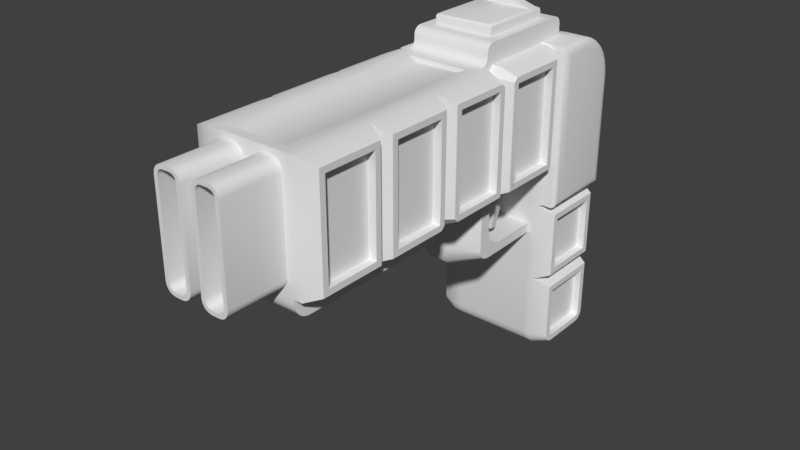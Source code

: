 # Source: DoubleBarrelAutoLaser.blend  (saved by Blender 2.77.0; exported with 4.5.12 LTS)
import bpy
from mathutils import Matrix  # noqa: F401  (used for matrix-valued properties, if any)

bpy.ops.wm.read_factory_settings(use_empty=True)
scene = bpy.context.scene
scene.name = 'Scene'

# ---- collections
col_collection_1 = bpy.data.collections.new('Collection 1'); scene.collection.children.link(col_collection_1)

# ---- world
world_world = bpy.data.worlds.new('World'); scene.world = world_world
world_world.color = (0.05088, 0.05088, 0.05088)
world_world.use_sun_shadow = False
world_world.sun_shadow_jitter_overblur = 0.0
world_world.cycles.sampling_method = 'MANUAL'

# ---- meshes
me_cube_002 = bpy.data.meshes.new('Cube.002')
me_cube_002.from_pydata([(0.6, -1.0, -3.0), (0.6, -1.0, 1.0), (0.6, 1.0, -3.0), (0.6, 1.0, -0.2), (0.6, -0.2, 1.0), (0.6, 0.9769, 0.03411), (0.6, 0.9087, 0.2592), (0.6, 0.7978, 0.4667), (0.6, 0.6485, 0.6485), (0.6, 0.4667, 0.7978), (0.6, 0.2592, 0.9087), (0.6, 0.03411, 0.9769), (-1.0, -0.75, -2.75), (-0.75, -1.0, -3.0), (-0.9665, -0.875, -2.875), (-0.875, -0.9665, -2.967), (-1.0, -0.75, 0.75), (-0.75, -1.0, 1.0), (-0.9665, -0.875, 0.875), (-0.875, -0.9665, 0.9665), (-1.0, 0.75, -2.75), (-0.75, 1.0, -3.0), (-0.9665, 0.875, -2.875), (-0.875, 0.9665, -2.967), (-1.0, -0.2123, 0.75), (-0.75, -0.2, 1.0), (-0.9665, -0.2061, 0.875), (-0.875, -0.2016, 0.9665), (-1.0, 0.75, -0.2123), (-0.75, 1.0, -0.2), (-0.9665, 0.875, -0.2061), (-0.875, 0.9665, -0.2016), (-1.0, -0.0149, 0.7306), (-0.75, 0.03411, 0.9769), (-0.9665, 0.009604, 0.8538), (-0.875, 0.02754, 0.9439), (-1.0, 0.1631, 0.6766), (-0.75, 0.2592, 0.9087), (-0.9665, 0.2112, 0.7926), (-0.875, 0.2463, 0.8776), (-1.0, 0.3271, 0.5889), (-0.75, 0.4667, 0.7978), (-0.9665, 0.3969, 0.6933), (-0.875, 0.448, 0.7698), (-1.0, 0.4709, 0.4709), (-0.75, 0.6485, 0.6485), (-0.9665, 0.5597, 0.5597), (-0.875, 0.6247, 0.6247), (-1.0, 0.5889, 0.3271), (-0.75, 0.7978, 0.4667), (-0.9665, 0.6933, 0.3969), (-0.875, 0.7698, 0.448), (-1.0, 0.6766, 0.1631), (-0.75, 0.9087, 0.2592), (-0.9665, 0.7926, 0.2112), (-0.875, 0.8776, 0.2463), (-1.0, 0.7306, -0.0149), (-0.75, 0.9769, 0.03411), (-0.9665, 0.8538, 0.009604), (-0.875, 0.9439, 0.02754), (0.6, -1.0, 1.0), (0.6, -1.0, 1.0), (0.6, -1.0, -3.0), (0.6, -1.0, -3.0), (0.6, 1.0, -3.0), (0.6, 1.0, -3.0), (0.6, -0.2, 1.0), (0.6, 0.03411, 0.9769), (0.6, 0.2592, 0.9087), (0.6, 0.4667, 0.7978), (0.6, 0.6485, 0.6485), (0.6, 0.7978, 0.4667), (0.6, 0.9087, 0.2592), (0.6, 0.9769, 0.03411), (0.6, 1.0, -0.2), (-0.875, -0.9665, -2.967), (-0.75, -1.0, -3.0), (-0.75, -1.0, 1.0), (-0.875, -0.9665, 0.9665), (-0.875, 0.9665, -2.967), (-0.75, 1.0, -3.0)], [], [(25, 66, 67, 33), (74, 73, 72, 71, 70, 69, 68, 11, 4, 60, 62, 64), (61, 66, 25, 17), (1, 77, 76, 63), (13, 80, 65, 0), (57, 5, 3, 29), (37, 10, 9, 41), (41, 9, 8, 45), (45, 8, 7, 49), (49, 7, 6, 53), (53, 6, 5, 57), (33, 67, 10, 37), (29, 3, 2, 21), (76, 77, 78, 75), (75, 78, 18, 14), (14, 18, 16, 12), (80, 13, 15, 79), (79, 15, 14, 22), (22, 14, 12, 20), (32, 24, 26, 34), (34, 26, 27, 35), (35, 27, 25, 33), (36, 32, 34, 38), (38, 34, 35, 39), (39, 35, 33, 37), (40, 36, 38, 42), (42, 38, 39, 43), (43, 39, 37, 41), (44, 40, 42, 46), (46, 42, 43, 47), (47, 43, 41, 45), (48, 44, 46, 50), (50, 46, 47, 51), (51, 47, 45, 49), (52, 48, 50, 54), (54, 50, 51, 55), (55, 51, 49, 53), (56, 52, 54, 58), (58, 54, 55, 59), (59, 55, 53, 57), (28, 56, 58, 30), (30, 58, 59, 31), (31, 59, 57, 29), (24, 16, 18, 26), (26, 18, 19, 27), (27, 19, 17, 25), (29, 21, 23, 31), (31, 23, 22, 30), (30, 22, 20, 28), (16, 24, 32, 36, 40, 44, 48, 52, 56, 28, 20, 12)])
me_cube_002.polygons.foreach_set('use_smooth', [True] * 50)
me_cube_002.use_remesh_preserve_volume = False
me_cube_002.use_remesh_preserve_attributes = False
me_cube_002.use_mirror_vertex_groups = False
me_cube_002.update()
me_cube = bpy.data.meshes.new('Cube')
me_cube.from_pydata([(-1.0, -1.0, -3.0), (-1.0, -1.0, 1.0), (-1.0, 1.0, -3.0), (-1.0, -0.2, 1.0), (-1.0, 1.0, -0.2), (-1.0, 0.03411, 0.9769), (-1.0, 0.2592, 0.9087), (-1.0, 0.4667, 0.7978), (-1.0, 0.6485, 0.6485), (-1.0, 0.7978, 0.4667), (-1.0, 0.9087, 0.2592), (-1.0, 0.9769, 0.03411), (0.35, -1.0, -3.0), (0.6, -0.75, -2.75), (0.475, -0.9665, -2.967), (0.5665, -0.875, -2.875), (0.6, -0.75, 0.75), (0.35, -1.0, 1.0), (0.5665, -0.875, 0.875), (0.475, -0.9665, 0.9665), (0.6, 0.75, -2.75), (0.35, 1.0, -3.0), (0.5665, 0.875, -2.875), (0.475, 0.9665, -2.967), (0.6, 0.75, -0.2123), (0.35, 1.0, -0.2), (0.5665, 0.875, -0.2061), (0.475, 0.9665, -0.2016), (0.6, -0.2123, 0.75), (0.35, -0.2, 1.0), (0.5665, -0.2061, 0.875), (0.475, -0.2016, 0.9665), (0.6, 0.7306, -0.0149), (0.35, 0.9769, 0.03411), (0.5665, 0.8538, 0.009604), (0.475, 0.9439, 0.02754), (0.6, 0.6766, 0.1631), (0.35, 0.9087, 0.2592), (0.5665, 0.7926, 0.2112), (0.475, 0.8776, 0.2463), (0.6, 0.5889, 0.3271), (0.35, 0.7978, 0.4667), (0.5665, 0.6933, 0.3969), (0.475, 0.7698, 0.448), (0.6, 0.4709, 0.4709), (0.35, 0.6485, 0.6485), (0.5665, 0.5597, 0.5597), (0.475, 0.6247, 0.6247), (0.6, 0.3271, 0.5889), (0.35, 0.4667, 0.7978), (0.5665, 0.3969, 0.6933), (0.475, 0.448, 0.7698), (0.6, 0.1631, 0.6766), (0.35, 0.2592, 0.9087), (0.5665, 0.2112, 0.7926), (0.475, 0.2463, 0.8776), (0.6, -0.0149, 0.7306), (0.35, 0.03411, 0.9769), (0.5665, 0.009604, 0.8538), (0.475, 0.02754, 0.9439), (-1.0, -1.0, -3.0), (-1.0, -1.0, -3.0), (-1.0, -1.0, 1.0), (-1.0, -1.0, 1.0), (-1.0, 1.0, -3.0), (-1.0, 1.0, -3.0), (-1.0, 0.03411, 0.9769), (-1.0, -0.2, 1.0), (-1.0, 0.2592, 0.9087), (-1.0, 0.4667, 0.7978), (-1.0, 0.6485, 0.6485), (-1.0, 0.7978, 0.4667), (-1.0, 0.9087, 0.2592), (-1.0, 0.9769, 0.03411), (-1.0, 1.0, -0.2), (0.475, -0.9665, 0.9665), (0.35, -1.0, 1.0), (0.35, -1.0, -3.0), (0.475, -0.9665, -2.967), (0.35, 1.0, -3.0), (0.475, 0.9665, -2.967)], [], [(11, 33, 25, 74), (61, 64, 79, 12), (24, 32, 36, 40, 44, 48, 52, 56, 28, 16, 13, 20), (17, 29, 3, 63), (62, 67, 66, 68, 69, 70, 71, 72, 73, 4, 65, 60), (10, 37, 33, 11), (5, 57, 53, 6), (6, 53, 49, 7), (7, 49, 45, 8), (8, 45, 41, 9), (9, 41, 37, 10), (3, 29, 57, 5), (74, 25, 21, 2), (76, 77, 78, 75), (75, 78, 15, 18), (18, 15, 13, 16), (12, 79, 80, 14), (14, 80, 22, 15), (15, 22, 20, 13), (28, 56, 58, 30), (30, 58, 59, 31), (31, 59, 57, 29), (56, 52, 54, 58), (58, 54, 55, 59), (59, 55, 53, 57), (52, 48, 50, 54), (54, 50, 51, 55), (55, 51, 49, 53), (48, 44, 46, 50), (50, 46, 47, 51), (51, 47, 45, 49), (44, 40, 42, 46), (46, 42, 43, 47), (47, 43, 41, 45), (40, 36, 38, 42), (42, 38, 39, 43), (43, 39, 37, 41), (36, 32, 34, 38), (38, 34, 35, 39), (39, 35, 33, 37), (32, 24, 26, 34), (34, 26, 27, 35), (35, 27, 25, 33), (16, 28, 30, 18), (18, 30, 31, 19), (19, 31, 29, 17), (24, 20, 22, 26), (26, 22, 23, 27), (27, 23, 21, 25), (76, 1, 0, 77)])
me_cube.polygons.foreach_set('use_smooth', [True] * 50)
me_cube.use_remesh_preserve_volume = False
me_cube.use_remesh_preserve_attributes = False
me_cube.use_mirror_vertex_groups = False
me_cube.update()
me_cube_001 = bpy.data.meshes.new('Cube.001')
me_cube_001.from_pydata([(-1.0, -1.0, 1.0), (-0.875, 1.0, 1.0), (1.0, -1.0, 1.0), (1.0, 1.0, 1.0), (-1.0, -1.0, 3.0), (-0.875, 1.0, 3.0), (1.0, 1.0, 3.0), (1.0, -1.0, 3.0), (-1.0, -1.0, 4.0), (1.0, -1.0, 4.0), (-1.0, -1.0, 7.0), (1.0, -1.0, 7.0), (-1.0, -1.0, 7.5), (1.0, -1.0, 7.5), (0.2, -3.4, 3.2), (-0.2, -3.4, 3.2), (1.0, -5.0, 7.0), (-1.0, -5.0, 7.0), (1.0, -7.0, 4.0), (-1.0, -7.0, 4.0), (1.0, -7.0, 7.0), (-0.75, -7.0, 7.0), (1.0, -7.0, 3.5), (-1.0, -7.0, 3.5), (1.0, -2.7, 4.0), (-1.0, -2.7, 4.0), (1.0, -3.0, 2.5), (-1.0, -3.0, 2.5), (-1.0, -2.7, 2.25), (1.0, -2.7, 2.25), (-0.975, -0.98, 2.5), (0.975, -0.98, 2.5), (-0.1865, -1.78, 1.85), (0.1865, -1.78, 1.85), (0.2, -3.381, 2.378), (0.2, -2.787, 1.86), (0.2, -3.305, 2.142), (0.2, -3.032, 1.914), (-0.2, -2.787, 1.86), (-1.0, -3.0, 2.5), (-0.2, -3.032, 1.914), (-0.2, -3.305, 2.142), (-1.0, -2.7, 2.9), (-0.9942, -2.3, 2.5), (-1.0, -2.7, 2.25), (-1.0, -3.0, 2.5), (-0.9992, -2.646, 2.7), (-0.9971, -2.5, 2.554), (0.9942, -2.3, 2.5), (1.0, -2.7, 2.9), (1.0, -3.0, 2.5), (1.0, -2.7, 2.25), (0.9971, -2.5, 2.554), (0.9992, -2.646, 2.7), (-1.0, -2.05, 4.0), (1.0, -2.05, 4.0), (-1.0, -2.275, 4.0), (1.0, -2.275, 4.0), (-0.75, -2.078, 2.75), (0.75, -2.078, 2.75), (0.75, -2.247, 2.75), (-0.75, -2.247, 2.75), (1.0, -3.0, 4.0), (-1.0, -3.0, 4.0), (-0.2, -3.4, 2.5), (0.2, -3.4, 2.5), (-0.975, -0.98, 2.25), (0.975, -0.98, 2.25), (-0.2001, -2.712, 1.85), (0.2001, -2.712, 1.85), (1.0, -2.96, 2.375), (1.0, -3.0, 2.5), (-0.2, -3.381, 2.378), (-1.0, -2.96, 2.375), (1.0, -2.85, 2.283), (-1.0, -2.85, 2.283), (1.0, -2.7, 2.25), (-1.0, -2.7, 2.25), (-0.75, -0.6615, 7.5), (-1.0, -0.2115, 7.3), (-1.0, -0.3349, 7.485), (-1.0, -0.27, 7.441), (-1.0, -0.2267, 7.377), (1.0, -0.2115, 7.3), (0.75, -0.6615, 7.5), (1.0, -0.2267, 7.377), (1.0, -0.27, 7.441), (1.0, -0.3349, 7.485), (-1.0, -0.2115, 7.2), (-0.875, -0.04308, 6.722), (-1.0, -0.4115, 7.0), (-1.0, -0.2036, 7.11), (-1.0, -0.1811, 7.008), (-1.0, -0.1475, 6.91), (0.875, -0.04308, 6.722), (1.0, -0.2115, 7.2), (1.0, -0.4115, 7.0), (1.0, -0.1475, 6.91), (1.0, -0.1811, 7.008), (1.0, -0.2036, 7.11), (-0.875, 0.8964, 5.171), (-0.875, 1.0, 4.8), (-1.0, 0.8211, 4.911), (-0.875, 0.936, 5.09), (-0.875, 0.9697, 4.992), (-0.875, 0.9921, 4.89), (0.875, 1.0, 4.8), (0.875, 0.8964, 5.171), (1.0, 0.8211, 4.911), (0.875, 0.9921, 4.89), (0.875, 0.9697, 4.992), (0.875, 0.936, 5.09), (1.0, -3.0, 7.2), (0.75, -3.45, 7.0), (1.0, -3.0, 6.8), (1.0, -2.8, 7.0), (1.0, -3.015, 7.123), (1.0, -3.059, 7.059), (1.0, -3.123, 7.015), (-0.75, -3.45, 7.0), (-1.0, -3.0, 7.2), (-1.0, -2.8, 7.0), (-1.0, -3.0, 6.8), (-1.0, -3.123, 7.015), (-1.0, -3.059, 7.059), (-1.0, -3.015, 7.123), (0.75, -2.55, 7.5), (1.0, -3.0, 7.3), (1.0, -2.877, 7.485), (1.0, -2.941, 7.441), (1.0, -2.985, 7.377), (-1.0, -3.0, 7.3), (-0.75, -2.55, 7.5), (-1.0, -2.985, 7.377), (-1.0, -2.941, 7.441), (-1.0, -2.877, 7.485), (1.0, -5.0, 3.8), (1.0, -4.8, 4.0), (1.0, -5.0, 4.2), (1.0, -5.2, 4.0), (1.0, -4.985, 3.877), (1.0, -4.941, 3.941), (1.0, -4.877, 3.985), (-1.0, -4.8, 4.0), (-1.0, -5.0, 3.8), (-1.0, -5.2, 4.0), (-1.0, -5.0, 4.2), (-1.0, -4.877, 3.985), (-1.0, -4.941, 3.941), (-1.0, -4.985, 3.877), (1.0, -5.2, 3.5), (1.0, -5.0, 3.7), (1.0, -5.123, 3.515), (1.0, -5.059, 3.559), (1.0, -5.015, 3.623), (-1.0, -5.0, 3.7), (-1.0, -5.2, 3.5), (-1.0, -5.015, 3.623), (-1.0, -5.059, 3.559), (-1.0, -5.123, 3.515), (1.0, -9.0, 3.9), (1.0, -8.6, 3.5), (1.0, -8.986, 3.796), (1.0, -8.946, 3.7), (1.0, -8.883, 3.617), (1.0, -8.8, 3.554), (1.0, -8.704, 3.514), (-1.0, -8.6, 3.5), (-1.0, -9.0, 3.9), (-1.0, -8.704, 3.514), (-1.0, -8.8, 3.554), (-1.0, -8.883, 3.617), (-1.0, -8.946, 3.7), (-1.0, -8.986, 3.796), (-1.0, -0.6, -1.0), (-1.0, -1.0, -0.6), (-1.0, -0.7531, -0.9696), (-1.0, -0.8828, -0.8828), (-1.0, -0.9696, -0.7531), (-0.875, 1.0, -0.475), (-1.0, 0.6, -1.0), (-1.0, 0.9696, -0.7531), (-1.0, 0.8828, -0.8828), (-1.0, 0.7531, -0.9696), (1.0, -1.0, -0.6), (1.0, -0.6, -1.0), (1.0, -0.9696, -0.7531), (1.0, -0.8828, -0.8828), (1.0, -0.7531, -0.9696), (1.0, 0.6, -1.0), (0.875, 1.0, -0.475), (1.0, 0.7531, -0.9696), (1.0, 0.8828, -0.8828), (1.0, 0.9696, -0.7531), (1.6, 0.675, 0.675), (1.6, -0.675, 0.675), (1.6, -0.675, -0.568), (1.6, -0.6634, -0.6263), (1.6, -0.6485, -0.6485), (1.6, -0.6263, -0.6634), (1.6, -0.568, -0.675), (1.6, 0.568, -0.675), (1.6, 0.6263, -0.6634), (1.6, 0.6485, -0.6485), (1.6, 0.6634, -0.6263), (1.6, 0.675, -0.568), (1.6, -0.675, 1.325), (1.6, 0.675, 1.325), (1.6, 0.675, 2.675), (1.6, -0.675, 2.675), (-1.6, 0.675, 1.325), (-1.6, -0.675, 1.325), (-1.6, -0.675, 2.675), (-1.6, 0.675, 2.675), (-1.6, 0.675, 3.325), (-1.6, -0.675, 3.325), (-1.6, -0.675, 3.799), (-1.6, 0.8044, 4.539), (-1.6, 0.675, 4.619), (1.6, -0.675, 4.526), (1.6, 0.5484, 5.138), (1.6, 0.5446, 5.124), (1.6, -0.3417, 6.588), (1.6, -0.4967, 6.675), (1.6, -0.675, 6.675), (1.6, -0.675, 3.325), (1.6, 0.675, 3.325), (1.6, 0.675, 4.619), (1.6, 0.8044, 4.539), (1.6, -0.675, 3.799), (-1.6, -5.325, 6.675), (-1.6, -5.325, 4.335), (-1.6, -5.335, 4.325), (-1.6, -6.675, 4.325), (-1.6, -6.675, 6.675), (-1.6, -1.325, 6.675), (-1.6, -1.325, 4.325), (-1.6, -2.05, 4.325), (-1.6, -2.275, 4.325), (-1.6, -2.7, 4.325), (-1.6, -2.675, 4.325), (-1.6, -2.675, 6.665), (-1.6, -2.665, 6.675), (1.6, -5.335, 4.325), (1.6, -5.325, 4.335), (1.6, -5.325, 6.675), (1.6, -6.675, 6.675), (1.6, -6.675, 4.325), (1.6, -1.325, 4.325), (1.6, -1.325, 6.675), (1.6, -2.665, 6.675), (1.6, -2.675, 6.665), (1.6, -2.675, 4.325), (1.6, -2.7, 4.325), (1.6, -2.275, 4.325), (1.6, -2.05, 4.325), (1.6, -3.325, 4.325), (1.6, -3.325, 6.665), (1.6, -3.335, 6.675), (1.6, -4.675, 6.675), (1.6, -4.675, 4.335), (1.6, -4.665, 4.325), (-1.6, -3.335, 6.675), (-1.6, -3.325, 6.665), (-1.6, -3.325, 4.325), (-1.6, -4.665, 4.325), (-1.6, -4.675, 4.335), (-1.6, -4.675, 6.675), (1.6, -7.325, 4.325), (1.6, -7.325, 6.675), (1.6, -8.675, 6.675), (1.6, -8.675, 4.325), (-1.6, -7.325, 6.675), (-1.6, -7.325, 4.325), (-1.6, -8.675, 4.325), (-1.6, -8.675, 6.675), (-1.2, 0.8964, 5.171), (-1.2, 0.936, 5.09), (-1.2, 0.8211, 4.911), (-1.2, 0.936, 5.09), (-1.2, 0.9697, 4.992), (-1.2, 0.8211, 4.911), (-1.2, 0.9697, 4.992), (-1.2, 0.9921, 4.89), (-1.2, 0.8211, 4.911), (-1.2, 0.9921, 4.89), (-1.2, 1.0, 4.8), (-1.2, 0.8211, 4.911), (1.2, 1.0, 4.8), (1.2, 0.9921, 4.89), (1.2, 0.8211, 4.911), (1.2, 0.9921, 4.89), (1.2, 0.9697, 4.992), (1.2, 0.8211, 4.911), (1.2, 0.9697, 4.992), (1.2, 0.936, 5.09), (1.2, 0.8211, 4.911), (1.2, 0.936, 5.09), (1.2, 0.8964, 5.171), (1.2, 0.8211, 4.911), (-1.6, 0.5446, 5.124), (-1.6, 0.5484, 5.138), (-1.6, -0.675, 4.526), (-1.6, -0.675, 6.675), (-1.6, -0.4967, 6.675), (-1.6, -0.3417, 6.588), (-1.6, -0.675, 0.675), (-1.6, 0.675, 0.675), (-1.6, 0.675, -0.568), (-1.6, 0.6634, -0.6263), (-1.6, 0.6485, -0.6485), (-1.6, 0.6263, -0.6634), (-1.6, 0.568, -0.675), (-1.6, -0.568, -0.675), (-1.6, -0.6263, -0.6634), (-1.6, -0.6485, -0.6485), (-1.6, -0.6634, -0.6263), (-1.6, -0.675, -0.568), (1.2, -1.0, 1.0), (1.2, 1.0, 1.0), (1.2, -1.0, -0.6), (1.2, -0.9696, -0.7531), (1.2, -0.8828, -0.8828), (1.2, -0.7531, -0.9696), (1.2, -0.6, -1.0), (1.2, 0.6, -1.0), (1.2, 0.7531, -0.9696), (1.2, 0.8828, -0.8828), (1.2, 0.9696, -0.7531), (1.2, 1.0, -0.6), (1.2, 1.0, 1.0), (1.2, -1.0, 1.0), (1.2, 1.0, 3.0), (1.2, -1.0, 3.0), (-1.2, -1.0, 1.0), (-1.2, 1.0, 1.0), (-1.2, -1.0, 3.0), (-1.2, 1.0, 3.0), (-1.2, -1.0, 3.0), (-1.2, 1.0, 3.0), (-1.2, -1.0, 4.0), (-1.2, 0.8211, 4.911), (-1.2, 1.0, 4.8), (1.2, 0.8211, 4.911), (1.2, -1.0, 4.0), (1.2, 0.8964, 5.171), (1.2, -0.1078, 6.829), (1.2, -0.4115, 7.0), (1.2, -1.0, 7.0), (1.2, 1.0, 3.0), (1.2, -1.0, 3.0), (1.2, 1.0, 4.8), (1.2, 0.8211, 4.911), (1.2, -1.0, 4.0), (-1.2, -5.0, 4.2), (-1.2, -5.0, 7.0), (-1.2, -5.2, 4.0), (-1.2, -7.0, 4.0), (-1.2, -7.0, 7.0), (-1.2, -1.0, 4.0), (-1.2, -1.0, 7.0), (-1.2, -2.05, 4.0), (-1.2, -2.275, 4.0), (-1.2, -2.7, 4.0), (-1.2, -3.0, 4.0), (-1.2, -3.0, 6.8), (-1.2, -2.8, 7.0), (1.2, -5.0, 4.2), (1.2, -5.2, 4.0), (1.2, -5.0, 7.0), (1.2, -7.0, 7.0), (1.2, -7.0, 4.0), (1.2, -1.0, 7.0), (1.2, -1.0, 4.0), (1.2, -2.8, 7.0), (1.2, -3.0, 6.8), (1.2, -3.0, 4.0), (1.2, -2.7, 4.0), (1.2, -2.275, 4.0), (1.2, -2.05, 4.0), (1.2, -3.0, 6.8), (1.2, -3.0, 4.0), (1.2, -3.2, 7.0), (1.2, -5.0, 7.0), (1.2, -5.0, 4.2), (1.2, -4.8, 4.0), (-1.2, -3.0, 6.8), (-1.2, -3.2, 7.0), (-1.2, -3.0, 4.0), (-1.2, -4.8, 4.0), (-1.2, -5.0, 4.2), (-1.2, -5.0, 7.0), (1.2, -7.0, 7.0), (1.2, -7.0, 4.0), (1.2, -9.0, 7.0), (1.2, -9.0, 4.0), (-1.2, -7.0, 4.0), (-1.2, -7.0, 7.0), (-1.2, -9.0, 4.0), (-1.2, -9.0, 7.0), (-1.2, 0.8211, 4.911), (-1.2, 0.8964, 5.171), (-1.2, -1.0, 4.0), (-1.2, -1.0, 7.0), (-1.2, -0.4115, 7.0), (-1.2, -0.1078, 6.829), (-1.2, 1.0, 1.0), (-1.2, -1.0, 1.0), (-1.2, 1.0, -0.6), (-1.2, 0.9696, -0.7531), (-1.2, 0.8828, -0.8828), (-1.2, 0.7531, -0.9696), (-1.2, 0.6, -1.0), (-1.2, -0.6, -1.0), (-1.2, -0.7531, -0.9696), (-1.2, -0.8828, -0.8828), (-1.2, -0.9696, -0.7531), (-1.2, -1.0, -0.6), (-1.0, -9.0, 4.0), (-0.75, -8.75, 7.0), (0.75, -8.75, 7.0), (1.0, -9.0, 4.0), (0.0, -9.0, 4.0), (0.0, -8.75, 7.0), (0.85, -9.0, 4.4), (0.6, -9.0, 4.15), (1.0, -9.0, 4.0), (0.831, -9.0, 4.304), (0.7768, -9.0, 4.223), (0.6957, -9.0, 4.169), (-0.6, -9.0, 4.15), (-0.85, -9.0, 4.4), (-1.0, -9.0, 4.0), (-0.6957, -9.0, 4.169), (-0.7768, -9.0, 4.223), (-0.831, -9.0, 4.304), (0.6, -9.0, 6.85), (0.85, -9.0, 6.6), (1.0, -9.0, 7.0), (0.6957, -9.0, 6.831), (0.7768, -9.0, 6.777), (0.831, -9.0, 6.696), (-0.85, -9.0, 6.6), (-0.6, -9.0, 6.85), (-1.0, -9.0, 7.0), (-0.831, -9.0, 6.696), (-0.7768, -9.0, 6.777), (-0.6957, -9.0, 6.831), (-0.15, -9.0, 4.4), (-0.4, -9.0, 4.15), (-3.536e-05, -9.0, 4.0), (-0.169, -9.0, 4.304), (-0.2232, -9.0, 4.223), (-0.3043, -9.0, 4.169), (-0.4, -9.0, 6.85), (-0.15, -9.0, 6.6), (-3.536e-05, -9.0, 7.0), (-0.3043, -9.0, 6.831), (-0.2232, -9.0, 6.777), (-0.169, -9.0, 6.696), (0.4, -9.0, 4.15), (0.15, -9.0, 4.4), (3.536e-05, -9.0, 4.0), (0.3043, -9.0, 4.169), (0.2232, -9.0, 4.223), (0.169, -9.0, 4.304), (0.15, -9.0, 6.6), (0.4, -9.0, 6.85), (3.536e-05, -9.0, 7.0), (0.169, -9.0, 6.696), (0.2232, -9.0, 6.777), (0.3043, -9.0, 6.831), (-0.4098, -10.5, 4.25), (-0.25, -10.5, 4.41), (-0.3433, -10.5, 4.263), (-0.2953, -10.5, 4.295), (-0.2632, -10.5, 4.343), (-0.75, -10.5, 4.41), (-0.5902, -10.5, 4.25), (-0.7368, -10.5, 4.343), (-0.7047, -10.5, 4.295), (-0.6567, -10.5, 4.263), (-0.25, -10.5, 6.59), (-0.4098, -10.5, 6.75), (-0.2632, -10.5, 6.657), (-0.2953, -10.5, 6.705), (-0.3433, -10.5, 6.737), (-0.5902, -10.5, 6.75), (-0.75, -10.5, 6.59), (-0.6567, -10.5, 6.737), (-0.7047, -10.5, 6.705), (-0.7368, -10.5, 6.657), (0.75, -10.5, 6.59), (0.5902, -10.5, 6.75), (0.7368, -10.5, 6.657), (0.7047, -10.5, 6.705), (0.6567, -10.5, 6.737), (0.5902, -10.5, 4.25), (0.75, -10.5, 4.41), (0.6567, -10.5, 4.263), (0.7047, -10.5, 4.295), (0.7368, -10.5, 4.343), (0.25, -10.5, 4.41), (0.4098, -10.5, 4.25), (0.2632, -10.5, 4.343), (0.2953, -10.5, 4.295), (0.3433, -10.5, 4.263), (0.4098, -10.5, 6.75), (0.25, -10.5, 6.59), (0.3433, -10.5, 6.737), (0.2953, -10.5, 6.705), (0.2632, -10.5, 6.657), (-0.4, -10.5, 6.85), (-0.3043, -10.5, 6.831), (-0.2232, -10.5, 6.777), (-0.169, -10.5, 6.696), (-0.15, -10.5, 6.6), (-0.3043, -10.5, 4.169), (-0.4, -10.5, 4.15), (-0.2232, -10.5, 4.223), (-0.169, -10.5, 4.304), (-0.15, -10.5, 4.4), (-0.85, -10.5, 6.6), (-0.831, -10.5, 6.696), (-0.7768, -10.5, 6.777), (-0.6957, -10.5, 6.831), (-0.6, -10.5, 6.85), (0.15, -10.5, 6.6), (0.169, -10.5, 6.696), (0.2232, -10.5, 6.777), (0.3043, -10.5, 6.831), (0.4, -10.5, 6.85), (0.831, -10.5, 6.696), (0.85, -10.5, 6.6), (0.7768, -10.5, 6.777), (0.6957, -10.5, 6.831), (0.6, -10.5, 6.85), (0.6957, -10.5, 4.169), (0.6, -10.5, 4.15), (0.7768, -10.5, 4.223), (0.831, -10.5, 4.304), (0.85, -10.5, 4.4), (-0.6, -10.5, 4.15), (-0.6957, -10.5, 4.169), (-0.7768, -10.5, 4.223), (-0.831, -10.5, 4.304), (-0.85, -10.5, 4.4), (0.4, -10.5, 4.15), (0.3043, -10.5, 4.169), (0.2232, -10.5, 4.223), (0.169, -10.5, 4.304), (0.15, -10.5, 4.4), (-0.4098, -9.5, 6.75), (-0.3433, -9.5, 6.737), (-0.2953, -9.5, 6.705), (-0.2632, -9.5, 6.657), (-0.25, -9.5, 6.59), (-0.3433, -9.5, 4.263), (-0.4098, -9.5, 4.25), (-0.2953, -9.5, 4.295), (-0.2632, -9.5, 4.343), (-0.25, -9.5, 4.41), (-0.75, -9.5, 6.59), (-0.7368, -9.5, 6.657), (-0.7047, -9.5, 6.705), (-0.6567, -9.5, 6.737), (-0.5902, -9.5, 6.75), (0.25, -9.5, 6.59), (0.2632, -9.5, 6.657), (0.2953, -9.5, 6.705), (0.3433, -9.5, 6.737), (0.4098, -9.5, 6.75), (0.7368, -9.5, 6.657), (0.75, -9.5, 6.59), (0.7047, -9.5, 6.705), (0.6567, -9.5, 6.737), (0.5902, -9.5, 6.75), (0.6567, -9.5, 4.263), (0.5902, -9.5, 4.25), (0.7047, -9.5, 4.295), (0.7368, -9.5, 4.343), (0.75, -9.5, 4.41), (-0.5902, -9.5, 4.25), (-0.6567, -9.5, 4.263), (-0.7047, -9.5, 4.295), (-0.7368, -9.5, 4.343), (-0.75, -9.5, 4.41), (0.4098, -9.5, 4.25), (0.3433, -9.5, 4.263), (0.2953, -9.5, 4.295), (0.2632, -9.5, 4.343), (0.25, -9.5, 4.41), (-1.0, -0.4115, 7.5), (1.0, -0.4115, 7.5), (0.75, -1.0, 7.5), (-0.75, -1.0, 7.5), (1.0, -2.8, 7.5), (-1.0, -2.8, 7.5), (0.675, -1.0, 7.75), (0.75, -1.0, 7.675), (0.7125, -1.0, 7.74), (0.74, -1.0, 7.713), (-0.75, -1.0, 7.675), (-0.675, -1.0, 7.75), (-0.74, -1.0, 7.713), (-0.7125, -1.0, 7.74), (-0.75, -0.6615, 7.675), (-0.675, -0.7365, 7.75), (-0.74, -0.6715, 7.713), (-0.7125, -0.699, 7.74), (0.675, -0.7365, 7.75), (0.75, -0.6615, 7.675), (0.7125, -0.699, 7.74), (0.74, -0.6715, 7.713), (0.75, -2.55, 7.675), (0.675, -2.475, 7.75), (0.74, -2.54, 7.713), (0.7125, -2.512, 7.74), (-0.675, -2.475, 7.75), (-0.75, -2.55, 7.675), (-0.7125, -2.512, 7.74), (-0.74, -2.54, 7.713), (-0.1687, -0.7365, 7.9), (0.1687, -0.7365, 7.9), (0.1687, -1.0, 7.9), (-0.1687, -1.0, 7.9), (-0.08437, -0.7365, 8.15), (0.08437, -0.7365, 8.15), (0.08437, -1.0, 8.15), (-0.08437, -1.0, 8.15), (-1.0, 1.0, 1.0), (-1.0, 1.0, 3.0), (0.875, 1.0, 3.0), (0.875, 1.0, 1.0), (1.0, -0.1078, 6.829), (-1.0, -0.1078, 6.829), (-1.0, 0.8964, 5.171), (-1.0, 0.936, 5.09), (-1.0, 0.9697, 4.992), (-1.0, 0.9921, 4.89), (-1.0, 1.0, 4.8), (1.0, 1.0, 4.8), (1.0, 0.9921, 4.89), (1.0, 0.9697, 4.992), (1.0, 0.936, 5.09), (1.0, 0.8964, 5.171), (-1.0, 1.0, -0.6), (1.0, 1.0, -0.6), (-0.875, 0.8041, 0.9596), (0.875, 0.8041, 0.9596), (-0.875, 0.8041, 2.96), (0.875, 0.8041, 2.96), (-0.875, 0.7005, 5.131), (0.875, 0.7005, 5.131), (0.875, 0.7402, 5.05), (-0.875, 0.7402, 5.05), (0.875, 0.7738, 4.951), (-0.875, 0.7738, 4.951), (0.875, 0.7962, 4.849), (-0.875, 0.7962, 4.849), (0.875, 0.8041, 4.76), (-0.875, 0.8041, 4.76), (0.875, -0.2389, 6.682), (-0.875, -0.2389, 6.682), (-0.875, 0.8041, -0.5154), (0.875, 0.8041, -0.5154), (-1.0, -7.0, 7.0), (-1.0, -9.0, 7.0), (-0.75, -5.0, 7.0), (0.75, -7.0, 7.0), (0.75, -5.0, 7.0), (0.0, -9.0, 7.0), (1.0, -9.0, 7.0), (-1.0, -3.2, 7.0), (1.0, -3.2, 7.0), (0.5625, -5.0, 6.9), (-0.5625, -5.0, 6.9), (0.5625, -7.0, 6.9), (-0.5625, -7.0, 6.9), (-0.5625, -8.75, 6.9), (0.0, -8.75, 6.9), (0.5625, -8.75, 6.9), (-0.5625, -3.45, 6.9), (0.5625, -3.45, 6.9), (1.6, -0.825, 0.825), (1.6, 0.825, 0.825), (1.6, -0.825, -0.5828), (1.6, -0.8047, -0.6848), (1.6, -0.7567, -0.7567), (1.6, -0.6848, -0.8047), (1.6, -0.5828, -0.825), (1.6, 0.5828, -0.825), (1.6, 0.6848, -0.8047), (1.6, 0.7567, -0.7567), (1.6, 0.8047, -0.6848), (1.6, 0.825, -0.5828), (1.6, 0.825, 1.175), (1.6, -0.825, 1.175), (1.6, 0.825, 2.825), (1.6, -0.825, 2.825), (-1.6, -0.825, 1.175), (-1.6, 0.825, 1.175), (-1.6, -0.825, 2.825), (-1.6, 0.825, 2.825), (-1.6, -0.825, 3.175), (-1.6, 0.825, 3.175), (-1.6, -0.825, 3.892), (-1.6, 0.8121, 4.71), (-1.6, 0.825, 4.702), (1.6, 0.6743, 5.033), (1.6, -0.825, 4.283), (1.6, 0.707, 5.146), (1.6, -0.2337, 6.699), (1.6, -0.4574, 6.825), (1.6, -0.825, 6.825), (1.6, 0.825, 3.175), (1.6, -0.825, 3.175), (1.6, 0.825, 4.702), (1.6, 0.8121, 4.71), (1.6, -0.825, 3.892), (-1.6, -5.175, 4.272), (-1.6, -5.175, 6.825), (-1.6, -5.272, 4.175), (-1.6, -6.825, 4.175), (-1.6, -6.825, 6.825), (-1.6, -1.175, 4.175), (-1.6, -1.175, 6.825), (-1.6, -2.05, 4.175), (-1.6, -2.275, 4.175), (-1.6, -2.7, 4.175), (-1.6, -2.825, 4.175), (-1.6, -2.825, 6.728), (-1.6, -2.728, 6.825), (1.6, -5.175, 4.272), (1.6, -5.272, 4.175), (1.6, -5.175, 6.825), (1.6, -6.825, 6.825), (1.6, -6.825, 4.175), (1.6, -1.175, 6.825), (1.6, -1.175, 4.175), (1.6, -2.728, 6.825), (1.6, -2.825, 6.728), (1.6, -2.825, 4.175), (1.6, -2.7, 4.175), (1.6, -2.275, 4.175), (1.6, -2.05, 4.175), (1.6, -3.175, 6.728), (1.6, -3.175, 4.175), (1.6, -3.272, 6.825), (1.6, -4.825, 6.825), (1.6, -4.825, 4.272), (1.6, -4.728, 4.175), (-1.6, -3.175, 6.728), (-1.6, -3.272, 6.825), (-1.6, -3.175, 4.175), (-1.6, -4.728, 4.175), (-1.6, -4.825, 4.272), (-1.6, -4.825, 6.825), (1.6, -7.175, 6.825), (1.6, -7.175, 4.175), (1.6, -8.825, 6.825), (1.6, -8.825, 4.175), (-1.6, -7.175, 4.175), (-1.6, -7.175, 6.825), (-1.6, -8.825, 4.175), (-1.6, -8.825, 6.825), (-1.6, 0.6743, 5.033), (-1.6, 0.707, 5.146), (-1.6, -0.825, 4.283), (-1.6, -0.825, 6.825), (-1.6, -0.4574, 6.825), (-1.6, -0.2337, 6.699), (-1.6, 0.825, 0.825), (-1.6, -0.825, 0.825), (-1.6, 0.825, -0.5828), (-1.6, 0.8047, -0.6848), (-1.6, 0.7567, -0.7567), (-1.6, 0.6848, -0.8047), (-1.6, 0.5828, -0.825), (-1.6, -0.5828, -0.825), (-1.6, -0.6848, -0.8047), (-1.6, -0.7567, -0.7567), (-1.6, -0.8047, -0.6848), (-1.6, -0.825, -0.5828), (1.6, -0.675, 0.675), (1.6, 0.675, 0.675), (1.6, -0.675, -0.568), (1.6, -0.6634, -0.6263), (1.6, -0.6485, -0.6485), (1.6, -0.6263, -0.6634), (1.6, -0.568, -0.675), (1.6, 0.568, -0.675), (1.6, 0.6263, -0.6634), (1.6, 0.6485, -0.6485), (1.6, 0.6634, -0.6263), (1.6, 0.675, -0.568), (1.6, 0.675, 1.325), (1.6, -0.675, 1.325), (1.6, 0.675, 2.675), (1.6, -0.675, 2.675), (-1.6, -0.675, 1.325), (-1.6, 0.675, 1.325), (-1.6, -0.675, 2.675), (-1.6, 0.675, 2.675), (-1.6, -0.675, 3.325), (-1.6, 0.675, 3.325), (-1.6, -0.675, 3.799), (-1.6, 0.8044, 4.539), (-1.6, 0.675, 4.619), (1.6, 0.5484, 5.138), (1.6, -0.675, 4.526), (1.6, 0.5446, 5.124), (1.6, -0.3417, 6.588), (1.6, -0.4967, 6.675), (1.6, -0.675, 6.675), (1.6, 0.675, 3.325), (1.6, -0.675, 3.325), (1.6, 0.675, 4.619), (1.6, 0.8044, 4.539), (1.6, -0.675, 3.799), (-1.6, -5.325, 4.335), (-1.6, -5.325, 6.675), (-1.6, -5.335, 4.325), (-1.6, -6.675, 4.325), (-1.6, -6.675, 6.675), (-1.6, -1.325, 4.325), (-1.6, -1.325, 6.675), (-1.6, -2.05, 4.325), (-1.6, -2.275, 4.325), (-1.6, -2.7, 4.325), (-1.6, -2.675, 4.325), (-1.6, -2.675, 6.665), (-1.6, -2.665, 6.675), (1.6, -5.325, 4.335), (1.6, -5.335, 4.325), (1.6, -5.325, 6.675), (1.6, -6.675, 6.675), (1.6, -6.675, 4.325), (1.6, -1.325, 6.675), (1.6, -1.325, 4.325), (1.6, -2.665, 6.675), (1.6, -2.675, 6.665), (1.6, -2.675, 4.325), (1.6, -2.7, 4.325), (1.6, -2.275, 4.325), (1.6, -2.05, 4.325), (1.6, -3.325, 6.665), (1.6, -3.325, 4.325), (1.6, -3.335, 6.675), (1.6, -4.675, 6.675), (1.6, -4.675, 4.335), (1.6, -4.665, 4.325), (-1.6, -3.325, 6.665), (-1.6, -3.335, 6.675), (-1.6, -3.325, 4.325), (-1.6, -4.665, 4.325), (-1.6, -4.675, 4.335), (-1.6, -4.675, 6.675), (1.6, -7.325, 6.675), (1.6, -7.325, 4.325), (1.6, -8.675, 6.675), (1.6, -8.675, 4.325), (-1.6, -7.325, 4.325), (-1.6, -7.325, 6.675), (-1.6, -8.675, 4.325), (-1.6, -8.675, 6.675), (-1.6, 0.5484, 5.138), (-1.6, 0.5446, 5.124), (-1.6, -0.675, 4.526), (-1.6, -0.675, 6.675), (-1.6, -0.4967, 6.675), (-1.6, -0.3417, 6.588), (-1.6, 0.675, 0.675), (-1.6, -0.675, 0.675), (-1.6, 0.675, -0.568), (-1.6, 0.6634, -0.6263), (-1.6, 0.6485, -0.6485), (-1.6, 0.6263, -0.6634), (-1.6, 0.568, -0.675), (-1.6, -0.568, -0.675), (-1.6, -0.6263, -0.6634), (-1.6, -0.6485, -0.6485), (-1.6, -0.6634, -0.6263), (-1.6, -0.675, -0.568), (1.4, -0.675, 0.675), (1.4, 0.675, 0.675), (1.4, -0.675, -0.568), (1.4, -0.6634, -0.6263), (1.4, -0.6485, -0.6485), (1.4, -0.6263, -0.6634), (1.4, -0.568, -0.675), (1.4, 0.568, -0.675), (1.4, 0.6263, -0.6634), (1.4, 0.6485, -0.6485), (1.4, 0.6634, -0.6263), (1.4, 0.675, -0.568), (1.4, 0.675, 1.325), (1.4, -0.675, 1.325), (1.4, 0.675, 2.675), (1.4, -0.675, 2.675), (-1.4, -0.675, 1.325), (-1.4, 0.675, 1.325), (-1.4, -0.675, 2.675), (-1.4, 0.675, 2.675), (-1.4, -0.675, 3.325), (-1.4, 0.675, 3.325), (-1.4, -0.675, 3.799), (-1.4, 0.8044, 4.539), (-1.4, 0.675, 4.619), (1.4, 0.5484, 5.138), (1.4, -0.675, 4.526), (1.4, 0.5446, 5.124), (1.4, -0.3417, 6.588), (1.4, -0.4967, 6.675), (1.4, -0.675, 6.675), (1.4, 0.675, 3.325), (1.4, -0.675, 3.325), (1.4, 0.675, 4.619), (1.4, 0.8044, 4.539), (1.4, -0.675, 3.799), (-1.4, -5.325, 4.335), (-1.4, -5.325, 6.675), (-1.4, -5.335, 4.325), (-1.4, -6.675, 4.325), (-1.4, -6.675, 6.675), (-1.4, -1.325, 4.325), (-1.4, -1.325, 6.675), (-1.4, -2.05, 4.325), (-1.4, -2.275, 4.325), (-1.6, -2.7, 4.325), (-1.4, -2.675, 4.325), (-1.4, -2.675, 6.665), (-1.4, -2.665, 6.675), (1.4, -5.325, 4.335), (1.4, -5.335, 4.325), (1.4, -5.325, 6.675), (1.4, -6.675, 6.675), (1.4, -6.675, 4.325), (1.4, -1.325, 6.675), (1.4, -1.325, 4.325), (1.4, -2.665, 6.675), (1.4, -2.675, 6.665), (1.4, -2.675, 4.325), (1.6, -2.7, 4.325), (1.4, -2.275, 4.325), (1.4, -2.05, 4.325), (1.4, -3.325, 6.665), (1.4, -3.325, 4.325), (1.4, -3.335, 6.675), (1.4, -4.675, 6.675), (1.4, -4.675, 4.335), (1.4, -4.665, 4.325), (-1.4, -3.325, 6.665), (-1.4, -3.335, 6.675), (-1.4, -3.325, 4.325), (-1.4, -4.665, 4.325), (-1.4, -4.675, 4.335), (-1.4, -4.675, 6.675), (1.4, -7.325, 6.675), (1.4, -7.325, 4.325), (1.4, -8.675, 6.675), (1.4, -8.675, 4.325), (-1.4, -7.325, 4.325), (-1.4, -7.325, 6.675), (-1.4, -8.675, 4.325), (-1.4, -8.675, 6.675), (-1.4, 0.5484, 5.138), (-1.4, 0.5446, 5.124), (-1.4, -0.675, 4.526), (-1.4, -0.675, 6.675), (-1.4, -0.4967, 6.675), (-1.4, -0.3417, 6.588), (-1.4, 0.675, 0.675), (-1.4, -0.675, 0.675), (-1.4, 0.675, -0.568), (-1.4, 0.6634, -0.6263), (-1.4, 0.6485, -0.6485), (-1.4, 0.6263, -0.6634), (-1.4, 0.568, -0.675), (-1.4, -0.568, -0.675), (-1.4, -0.6263, -0.6634), (-1.4, -0.6485, -0.6485), (-1.4, -0.6634, -0.6263), (-1.4, -0.675, -0.568), (-1.0, -1.0, 1.0), (-1.0, -1.0, 1.0), (-1.0, 1.0, 1.0), (-1.0, 1.0, 1.0), (0.875, 1.0, -0.475), (0.875, 1.0, -0.475), (0.875, 0.8041, -0.5154), (0.875, 0.8041, -0.5154), (1.0, 1.0, 1.0), (1.0, 1.0, 1.0), (1.0, -1.0, 1.0), (1.0, -1.0, 1.0), (-1.0, -1.0, 3.0), (-1.0, -1.0, 3.0), (-1.0, 1.0, 3.0), (-1.0, 1.0, 3.0), (-0.875, -0.2389, 6.682), (-0.875, -0.2389, 6.682), (-0.875, -0.04308, 6.722), (-0.875, -0.04308, 6.722), (1.0, 1.0, 3.0), (1.0, 1.0, 3.0), (1.0, -1.0, 3.0), (1.0, -1.0, 3.0), (1.0, -1.0, 4.0), (1.0, -1.0, 4.0), (1.0, -1.0, 4.0), (1.0, -1.0, 4.0), (1.0, -1.0, 4.0), (-1.0, -1.0, 4.0), (-1.0, -1.0, 4.0), (-1.0, -1.0, 4.0), (-1.0, -1.0, 4.0), (-1.0, -1.0, 4.0), (1.0, -1.0, 7.0), (1.0, -1.0, 7.0), (1.0, -1.0, 7.0), (1.0, -1.0, 7.0), (-1.0, -1.0, 7.0), (-1.0, -1.0, 7.0), (-1.0, -1.0, 7.0), (-1.0, -1.0, 7.0), (1.0, -3.0, 4.0), (1.0, -3.0, 4.0), (1.0, -3.0, 4.0), (1.0, -3.0, 4.0), (1.0, -3.0, 4.0), (-1.0, -3.0, 4.0), (-1.0, -3.0, 4.0), (-1.0, -3.0, 4.0), (-1.0, -3.0, 4.0), (-1.0, -3.0, 4.0), (-1.0, -2.7, 4.0), (-1.0, -2.7, 4.0), (1.0, -2.7, 4.0), (1.0, -2.7, 4.0), (1.0, -7.0, 7.0), (1.0, -7.0, 7.0), (1.0, -7.0, 4.0), (1.0, -7.0, 4.0), (1.0, -7.0, 4.0), (1.0, -7.0, 4.0), (-1.0, -7.0, 4.0), (-1.0, -7.0, 4.0), (-1.0, -7.0, 4.0), (-1.0, -7.0, 4.0), (-1.0, -7.0, 7.0), (-1.0, -7.0, 7.0), (0.0, -9.0, 7.0), (-1.0, -9.0, 7.0), (-1.0, -9.0, 4.0), (-1.0, -9.0, 4.0), (1.0, -9.0, 4.0), (1.0, -9.0, 4.0), (-1.0, -3.0, 2.5), (1.0, -3.0, 2.5), (-0.975, -0.98, 2.5), (-0.975, -0.98, 2.5), (0.975, -0.98, 2.5), (0.975, -0.98, 2.5), (-0.975, -0.98, 2.25), (-0.975, -0.98, 2.25), (0.975, -0.98, 2.25), (0.975, -0.98, 2.25), (-1.0, -2.7, 2.25), (1.0, -2.7, 2.25), (1.0, -2.96, 2.375), (1.0, -3.0, 2.5), (-1.0, -3.0, 2.5), (-1.0, -2.96, 2.375), (1.0, -2.85, 2.283), (-1.0, -2.85, 2.283), (1.0, -2.7, 2.25), (-1.0, -2.7, 2.25), (-1.0, -2.7, 2.9), (-0.9992, -2.646, 2.7), (-0.9971, -2.5, 2.554), (-0.9942, -2.3, 2.5), (0.9942, -2.3, 2.5), (0.9971, -2.5, 2.554), (0.9992, -2.646, 2.7), (1.0, -2.7, 2.9), (-1.0, -2.05, 4.0), (-1.0, -2.05, 4.0), (1.0, -2.05, 4.0), (1.0, -2.05, 4.0), (-1.0, -2.275, 4.0), (-1.0, -2.275, 4.0), (1.0, -2.275, 4.0), (1.0, -2.275, 4.0), (0.75, -2.078, 2.75), (0.75, -2.078, 2.75), (-0.75, -2.078, 2.75), (-0.75, -2.078, 2.75), (0.75, -2.247, 2.75), (0.75, -2.247, 2.75), (-0.75, -2.247, 2.75), (-0.75, -2.247, 2.75), (-1.0, -0.3349, 7.485), (-1.0, -0.4115, 7.5), (1.0, -0.4115, 7.5), (1.0, -0.3349, 7.485), (-1.0, -0.27, 7.441), (1.0, -0.27, 7.441), (-1.0, -0.2267, 7.377), (1.0, -0.2267, 7.377), (-1.0, -0.2115, 7.3), (1.0, -0.2115, 7.3), (1.0, -1.0, 7.5), (-1.0, -1.0, 7.5), (-1.0, -0.2115, 7.2), (-1.0, -0.2036, 7.11), (-1.0, -0.1811, 7.008), (-1.0, -0.1475, 6.91), (-1.0, -0.1078, 6.829), (-1.0, -0.4115, 7.0), (1.0, -0.4115, 7.0), (1.0, -0.1078, 6.829), (1.0, -0.1475, 6.91), (1.0, -0.1811, 7.008), (1.0, -0.2036, 7.11), (1.0, -0.2115, 7.2), (-1.0, 0.8211, 4.911), (-1.0, 0.8211, 4.911), (-1.0, 0.8211, 4.911), (-1.0, 0.8211, 4.911), (-1.0, 0.8211, 4.911), (-1.0, 0.8211, 4.911), (-1.0, 0.8211, 4.911), (-1.0, 0.8211, 4.911), (-1.0, 0.8211, 4.911), (-1.0, 0.8211, 4.911), (-1.0, 0.8211, 4.911), (-1.0, 0.8964, 5.171), (-1.0, 0.8964, 5.171), (-1.0, 1.0, 4.8), (-1.0, 1.0, 4.8), (-1.0, 0.936, 5.09), (-1.0, 0.936, 5.09), (-1.0, 0.9697, 4.992), (-1.0, 0.9697, 4.992), (-1.0, 0.9921, 4.89), (-1.0, 0.9921, 4.89), (1.0, 0.8211, 4.911), (1.0, 0.8211, 4.911), (1.0, 0.8211, 4.911), (1.0, 0.8211, 4.911), (1.0, 0.8211, 4.911), (1.0, 0.8211, 4.911), (1.0, 0.8211, 4.911), (1.0, 0.8211, 4.911), (1.0, 0.8211, 4.911), (1.0, 0.8211, 4.911), (1.0, 0.8211, 4.911), (1.0, 1.0, 4.8), (1.0, 1.0, 4.8), (1.0, 0.8964, 5.171), (1.0, 0.8964, 5.171), (1.0, 0.9921, 4.89), (1.0, 0.9921, 4.89), (1.0, 0.9697, 4.992), (1.0, 0.9697, 4.992), (1.0, 0.936, 5.09), (1.0, 0.936, 5.09), (0.875, -0.04308, 6.722), (0.875, -0.04308, 6.722), (0.875, -0.2389, 6.682), (0.875, -0.2389, 6.682), (-0.875, 0.8041, -0.5154), (-0.875, 0.8041, -0.5154), (-0.875, 1.0, -0.475), (-0.875, 1.0, -0.475), (1.0, -3.0, 7.2), (1.0, -3.015, 7.123), (1.0, -3.059, 7.059), (1.0, -3.123, 7.015), (1.0, -3.2, 7.0), (1.0, -3.2, 7.0), (1.0, -3.0, 6.8), (1.0, -3.0, 6.8), (1.0, -3.0, 6.8), (1.0, -3.0, 6.8), (1.0, -2.8, 7.0), (1.0, -2.8, 7.0), (-1.0, -3.0, 6.8), (-1.0, -3.0, 6.8), (-1.0, -3.0, 6.8), (-1.0, -3.0, 6.8), (-1.0, -3.2, 7.0), (-1.0, -3.2, 7.0), (-1.0, -3.123, 7.015), (-1.0, -3.059, 7.059), (-1.0, -3.015, 7.123), (-1.0, -3.0, 7.2), (-1.0, -2.8, 7.0), (-1.0, -2.8, 7.0), (1.0, -2.877, 7.485), (1.0, -2.8, 7.5), (-1.0, -2.8, 7.5), (-1.0, -2.877, 7.485), (1.0, -2.941, 7.441), (-1.0, -2.941, 7.441), (1.0, -2.985, 7.377), (-1.0, -2.985, 7.377), (1.0, -3.0, 7.3), (-1.0, -3.0, 7.3), (1.0, -5.0, 3.8), (1.0, -4.985, 3.877), (1.0, -4.941, 3.941), (1.0, -4.877, 3.985), (1.0, -4.8, 4.0), (1.0, -4.8, 4.0), (1.0, -5.0, 4.2), (1.0, -5.0, 4.2), (1.0, -5.0, 4.2), (1.0, -5.0, 4.2), (1.0, -5.2, 4.0), (1.0, -5.2, 4.0), (-1.0, -5.0, 4.2), (-1.0, -5.0, 4.2), (-1.0, -5.0, 4.2), (-1.0, -5.0, 4.2), (-1.0, -4.8, 4.0), (-1.0, -4.8, 4.0), (-1.0, -4.877, 3.985), (-1.0, -4.941, 3.941), (-1.0, -4.985, 3.877), (-1.0, -5.0, 3.8), (-1.0, -5.2, 4.0), (-1.0, -5.2, 4.0), (1.0, -5.123, 3.515), (1.0, -5.2, 3.5), (-1.0, -5.2, 3.5), (-1.0, -5.123, 3.515), (1.0, -5.059, 3.559), (-1.0, -5.059, 3.559), (1.0, -5.015, 3.623), (-1.0, -5.015, 3.623), (1.0, -5.0, 3.7), (-1.0, -5.0, 3.7), (1.0, -5.0, 7.0), (1.0, -5.0, 7.0), (1.0, -7.0, 3.5), (-1.0, -5.0, 7.0), (-1.0, -5.0, 7.0), (-1.0, -7.0, 3.5), (1.0, -8.986, 3.796), (1.0, -9.0, 3.9), (-1.0, -9.0, 3.9), (-1.0, -8.986, 3.796), (1.0, -8.946, 3.7), (-1.0, -8.946, 3.7), (1.0, -8.883, 3.617), (-1.0, -8.883, 3.617), (1.0, -8.8, 3.554), (-1.0, -8.8, 3.554), (1.0, -8.704, 3.514), (-1.0, -8.704, 3.514), (1.0, -8.6, 3.5), (-1.0, -8.6, 3.5), (1.2, -1.0, 1.0), (1.2, 1.0, 1.0), (1.2, 1.0, 1.0), (1.2, -1.0, 1.0), (1.2, 1.0, 3.0), (1.2, -1.0, 3.0), (-1.2, -1.0, 1.0), (-1.2, 1.0, 1.0), (-1.2, -1.0, 3.0), (-1.2, 1.0, 3.0), (-1.2, -1.0, 3.0), (-1.2, 1.0, 3.0), (-1.2, -1.0, 4.0), (-1.2, 0.8211, 4.911), (-1.2, 1.0, 4.8), (1.2, 0.8211, 4.911), (1.2, -1.0, 4.0), (1.2, 0.8964, 5.171), (1.2, -1.0, 7.0), (1.2, 1.0, 3.0), (1.2, -1.0, 3.0), (1.2, 1.0, 4.8), (1.2, 0.8211, 4.911), (1.2, -1.0, 4.0), (-1.2, -5.0, 4.2), (-1.2, -5.0, 7.0), (-1.2, -5.2, 4.0), (-1.2, -7.0, 4.0), (-1.2, -7.0, 7.0), (-1.2, -1.0, 4.0), (-1.2, -1.0, 7.0), (-1.2, -3.0, 4.0), (-1.2, -3.0, 6.8), (-1.2, -2.8, 7.0), (1.2, -5.0, 4.2), (1.2, -5.2, 4.0), (1.2, -5.0, 7.0), (1.2, -7.0, 7.0), (1.2, -7.0, 4.0), (1.2, -1.0, 7.0), (1.2, -1.0, 4.0), (1.2, -2.8, 7.0), (1.2, -3.0, 6.8), (1.2, -3.0, 4.0), (1.2, -3.0, 6.8), (1.2, -3.0, 4.0), (1.2, -3.2, 7.0), (1.2, -5.0, 7.0), (1.2, -5.0, 4.2), (1.2, -4.8, 4.0), (-1.2, -3.0, 6.8), (-1.2, -3.2, 7.0), (-1.2, -3.0, 4.0), (-1.2, -4.8, 4.0), (-1.2, -5.0, 4.2), (-1.2, -5.0, 7.0), (1.2, -7.0, 7.0), (1.2, -7.0, 4.0), (1.0, -9.0, 7.0), (1.2, -9.0, 7.0), (1.2, -9.0, 4.0), (-1.2, -7.0, 4.0), (-1.2, -7.0, 7.0), (-1.2, -9.0, 4.0), (-1.2, -9.0, 7.0), (-1.2, 0.936, 5.09), (-1.2, 0.936, 5.09), (-1.2, 0.8964, 5.171), (-1.2, 0.8964, 5.171), (-1.2, 0.8211, 4.911), (-1.2, 0.8211, 4.911), (-1.2, 0.9697, 4.992), (-1.2, 0.9697, 4.992), (-1.2, 0.936, 5.09), (-1.2, 0.936, 5.09), (-1.2, 0.8211, 4.911), (-1.2, 0.8211, 4.911), (-1.2, 0.9921, 4.89), (-1.2, 0.9921, 4.89), (-1.2, 0.9697, 4.992), (-1.2, 0.9697, 4.992), (-1.2, 0.8211, 4.911), (-1.2, 0.8211, 4.911), (-1.2, 1.0, 4.8), (-1.2, 1.0, 4.8), (-1.2, 0.9921, 4.89), (-1.2, 0.9921, 4.89), (-1.2, 0.8211, 4.911), (-1.2, 0.8211, 4.911), (1.2, 0.9921, 4.89), (1.2, 0.9921, 4.89), (1.2, 1.0, 4.8), (1.2, 1.0, 4.8), (1.2, 0.8211, 4.911), (1.2, 0.8211, 4.911), (1.2, 0.9697, 4.992), (1.2, 0.9697, 4.992), (1.2, 0.9921, 4.89), (1.2, 0.9921, 4.89), (1.2, 0.8211, 4.911), (1.2, 0.8211, 4.911), (1.2, 0.936, 5.09), (1.2, 0.936, 5.09), (1.2, 0.9697, 4.992), (1.2, 0.9697, 4.992), (1.2, 0.8211, 4.911), (1.2, 0.8211, 4.911), (1.2, 0.8964, 5.171), (1.2, 0.8964, 5.171), (1.2, 0.936, 5.09), (1.2, 0.936, 5.09), (1.2, 0.8211, 4.911), (1.2, 0.8211, 4.911), (-1.2, 0.8211, 4.911), (-1.2, 0.8964, 5.171), (-1.2, -1.0, 4.0), (-1.2, -1.0, 7.0), (-1.2, 1.0, 1.0), (-1.2, -1.0, 1.0), (1.6, -0.825, 0.825), (1.6, -0.825, 0.825), (1.6, 0.825, 0.825), (1.6, 0.825, 0.825), (1.6, -0.825, -0.5828), (1.6, -0.8047, -0.6848), (1.6, -0.7567, -0.7567), (1.6, -0.6848, -0.8047), (1.6, -0.5828, -0.825), (1.6, 0.5828, -0.825), (1.6, 0.6848, -0.8047), (1.6, 0.7567, -0.7567), (1.6, 0.8047, -0.6848), (1.6, 0.825, -0.5828), (1.6, 0.825, 1.175), (1.6, 0.825, 1.175), (1.6, -0.825, 1.175), (1.6, -0.825, 1.175), (1.6, 0.825, 2.825), (1.6, 0.825, 2.825), (1.6, -0.825, 2.825), (1.6, -0.825, 2.825), (-1.6, -0.825, 1.175), (-1.6, -0.825, 1.175), (-1.6, 0.825, 1.175), (-1.6, 0.825, 1.175), (-1.6, -0.825, 2.825), (-1.6, -0.825, 2.825), (-1.6, 0.825, 2.825), (-1.6, 0.825, 2.825), (-1.6, -0.825, 3.175), (-1.6, -0.825, 3.175), (-1.6, 0.825, 3.175), (-1.6, 0.825, 3.175), (-1.6, -0.825, 3.892), (-1.6, -0.825, 3.892), (-1.6, 0.8121, 4.71), (-1.6, 0.8121, 4.71), (-1.6, 0.8121, 4.71), (-1.6, 0.825, 4.702), (-1.6, 0.825, 4.702), (-1.6, 0.825, 4.702), (1.6, 0.6743, 5.033), (1.6, 0.6743, 5.033), (1.6, -0.825, 4.283), (1.6, -0.825, 4.283), (1.6, 0.707, 5.146), (1.6, 0.707, 5.146), (1.6, -0.2337, 6.699), (1.6, -0.4574, 6.825), (1.6, -0.825, 6.825), (1.6, -0.825, 6.825), (1.6, 0.825, 3.175), (1.6, 0.825, 3.175), (1.6, -0.825, 3.175), (1.6, -0.825, 3.175), (1.6, 0.825, 4.702), (1.6, 0.825, 4.702), (1.6, 0.825, 4.702), (1.6, 0.8121, 4.71), (1.6, 0.8121, 4.71), (1.6, 0.8121, 4.71), (1.6, -0.825, 3.892), (1.6, -0.825, 3.892), (-1.6, -5.175, 4.272), (-1.6, -5.175, 4.272), (-1.6, -5.175, 6.825), (-1.6, -5.175, 6.825), (-1.6, -5.272, 4.175), (-1.6, -5.272, 4.175), (-1.6, -6.825, 4.175), (-1.6, -6.825, 4.175), (-1.6, -6.825, 6.825), (-1.6, -6.825, 6.825), (-1.6, -1.175, 4.175), (-1.6, -1.175, 4.175), (-1.6, -1.175, 6.825), (-1.6, -1.175, 6.825), (-1.6, -2.05, 4.175), (-1.6, -2.275, 4.175), (-1.6, -2.7, 4.175), (-1.6, -2.825, 4.175), (-1.6, -2.825, 4.175), (-1.6, -2.825, 6.728), (-1.6, -2.825, 6.728), (-1.6, -2.728, 6.825), (-1.6, -2.728, 6.825), (1.6, -5.175, 4.272), (1.6, -5.175, 4.272), (1.6, -5.272, 4.175), (1.6, -5.272, 4.175), (1.6, -5.175, 6.825), (1.6, -5.175, 6.825), (1.6, -6.825, 6.825), (1.6, -6.825, 6.825), (1.6, -6.825, 4.175), (1.6, -6.825, 4.175), (1.6, -1.175, 6.825), (1.6, -1.175, 6.825), (1.6, -1.175, 4.175), (1.6, -1.175, 4.175), (1.6, -2.728, 6.825), (1.6, -2.728, 6.825), (1.6, -2.825, 6.728), (1.6, -2.825, 6.728), (1.6, -2.825, 4.175), (1.6, -2.825, 4.175), (1.6, -2.7, 4.175), (1.6, -2.275, 4.175), (1.6, -2.05, 4.175), (1.6, -3.175, 6.728), (1.6, -3.175, 6.728), (1.6, -3.175, 4.175), (1.6, -3.175, 4.175), (1.6, -3.272, 6.825), (1.6, -3.272, 6.825), (1.6, -4.825, 6.825), (1.6, -4.825, 6.825), (1.6, -4.825, 4.272), (1.6, -4.825, 4.272), (1.6, -4.728, 4.175), (1.6, -4.728, 4.175), (-1.6, -3.175, 6.728), (-1.6, -3.175, 6.728), (-1.6, -3.272, 6.825), (-1.6, -3.272, 6.825), (-1.6, -3.175, 4.175), (-1.6, -3.175, 4.175), (-1.6, -4.728, 4.175), (-1.6, -4.728, 4.175), (-1.6, -4.825, 4.272), (-1.6, -4.825, 4.272), (-1.6, -4.825, 6.825), (-1.6, -4.825, 6.825), (1.6, -7.175, 6.825), (1.6, -7.175, 6.825), (1.6, -7.175, 4.175), (1.6, -7.175, 4.175), (1.6, -8.825, 6.825), (1.6, -8.825, 6.825), (1.6, -8.825, 4.175), (1.6, -8.825, 4.175), (-1.6, -7.175, 4.175), (-1.6, -7.175, 4.175), (-1.6, -7.175, 6.825), (-1.6, -7.175, 6.825), (-1.6, -8.825, 4.175), (-1.6, -8.825, 4.175), (-1.6, -8.825, 6.825), (-1.6, -8.825, 6.825), (-1.6, 0.6743, 5.033), (-1.6, 0.6743, 5.033), (-1.6, 0.707, 5.146), (-1.6, 0.707, 5.146), (-1.6, -0.825, 4.283), (-1.6, -0.825, 4.283), (-1.6, -0.825, 6.825), (-1.6, -0.825, 6.825), (-1.6, -0.4574, 6.825), (-1.6, -0.2337, 6.699), (-1.6, 0.825, 0.825), (-1.6, 0.825, 0.825), (-1.6, -0.825, 0.825), (-1.6, -0.825, 0.825), (-1.6, 0.825, -0.5828), (-1.6, 0.8047, -0.6848), (-1.6, 0.7567, -0.7567), (-1.6, 0.6848, -0.8047), (-1.6, 0.5828, -0.825), (-1.6, -0.5828, -0.825), (-1.6, -0.6848, -0.8047), (-1.6, -0.7567, -0.7567), (-1.6, -0.8047, -0.6848), (-1.6, -0.825, -0.5828), (0.85, -9.0, 4.4), (0.831, -9.0, 4.304), (0.7768, -9.0, 4.223), (0.6957, -9.0, 4.169), (0.6, -9.0, 4.15), (-0.6, -9.0, 4.15), (-0.6957, -9.0, 4.169), (-0.7768, -9.0, 4.223), (-0.831, -9.0, 4.304), (-0.85, -9.0, 4.4), (0.6, -9.0, 6.85), (0.6957, -9.0, 6.831), (0.7768, -9.0, 6.777), (0.831, -9.0, 6.696), (0.85, -9.0, 6.6), (-0.85, -9.0, 6.6), (-0.831, -9.0, 6.696), (-0.7768, -9.0, 6.777), (-0.6957, -9.0, 6.831), (-0.6, -9.0, 6.85), (-0.15, -9.0, 4.4), (-0.169, -9.0, 4.304), (-0.2232, -9.0, 4.223), (-0.3043, -9.0, 4.169), (-0.4, -9.0, 4.15), (-0.4, -9.0, 6.85), (-0.3043, -9.0, 6.831), (-0.2232, -9.0, 6.777), (-0.169, -9.0, 6.696), (-0.15, -9.0, 6.6), (0.4, -9.0, 4.15), (0.3043, -9.0, 4.169), (0.2232, -9.0, 4.223), (0.169, -9.0, 4.304), (0.15, -9.0, 4.4), (0.15, -9.0, 6.6), (0.169, -9.0, 6.696), (0.2232, -9.0, 6.777), (0.3043, -9.0, 6.831), (0.4, -9.0, 6.85), (-0.4, -10.5, 6.85), (-0.3043, -10.5, 6.831), (-0.2232, -10.5, 6.777), (-0.169, -10.5, 6.696), (-0.15, -10.5, 6.6), (-0.3043, -10.5, 4.169), (-0.4, -10.5, 4.15), (-0.2232, -10.5, 4.223), (-0.169, -10.5, 4.304), (-0.15, -10.5, 4.4), (-0.85, -10.5, 6.6), (-0.831, -10.5, 6.696), (-0.7768, -10.5, 6.777), (-0.6957, -10.5, 6.831), (-0.6, -10.5, 6.85), (0.15, -10.5, 6.6), (0.169, -10.5, 6.696), (0.2232, -10.5, 6.777), (0.3043, -10.5, 6.831), (0.4, -10.5, 6.85), (0.831, -10.5, 6.696), (0.85, -10.5, 6.6), (0.7768, -10.5, 6.777), (0.6957, -10.5, 6.831), (0.6, -10.5, 6.85), (0.6957, -10.5, 4.169), (0.6, -10.5, 4.15), (0.7768, -10.5, 4.223), (0.831, -10.5, 4.304), (0.85, -10.5, 4.4), (-0.6, -10.5, 4.15), (-0.6957, -10.5, 4.169), (-0.7768, -10.5, 4.223), (-0.831, -10.5, 4.304), (-0.85, -10.5, 4.4), (0.4, -10.5, 4.15), (0.3043, -10.5, 4.169), (0.2232, -10.5, 4.223), (0.169, -10.5, 4.304), (0.15, -10.5, 4.4), (-0.4098, -10.5, 6.75), (-0.3433, -10.5, 6.737), (-0.2953, -10.5, 6.705), (-0.2632, -10.5, 6.657), (-0.25, -10.5, 6.59), (-0.3433, -10.5, 4.263), (-0.4098, -10.5, 4.25), (-0.2953, -10.5, 4.295), (-0.2632, -10.5, 4.343), (-0.25, -10.5, 4.41), (-0.75, -10.5, 6.59), (-0.7368, -10.5, 6.657), (-0.7047, -10.5, 6.705), (-0.6567, -10.5, 6.737), (-0.5902, -10.5, 6.75), (0.25, -10.5, 6.59), (0.2632, -10.5, 6.657), (0.2953, -10.5, 6.705), (0.3433, -10.5, 6.737), (0.4098, -10.5, 6.75), (0.7368, -10.5, 6.657), (0.75, -10.5, 6.59), (0.7047, -10.5, 6.705), (0.6567, -10.5, 6.737), (0.5902, -10.5, 6.75), (0.6567, -10.5, 4.263), (0.5902, -10.5, 4.25), (0.7047, -10.5, 4.295), (0.7368, -10.5, 4.343), (0.75, -10.5, 4.41), (-0.5902, -10.5, 4.25), (-0.6567, -10.5, 4.263), (-0.7047, -10.5, 4.295), (-0.7368, -10.5, 4.343), (-0.75, -10.5, 4.41), (0.4098, -10.5, 4.25), (0.3433, -10.5, 4.263), (0.2953, -10.5, 4.295), (0.2632, -10.5, 4.343), (0.25, -10.5, 4.41), (-0.4098, -9.5, 6.75), (-0.3433, -9.5, 6.737), (-0.2953, -9.5, 6.705), (-0.2632, -9.5, 6.657), (-0.25, -9.5, 6.59), (-0.3433, -9.5, 4.263), (-0.4098, -9.5, 4.25), (-0.2953, -9.5, 4.295), (-0.2632, -9.5, 4.343), (-0.25, -9.5, 4.41), (-0.75, -9.5, 6.59), (-0.7368, -9.5, 6.657), (-0.7047, -9.5, 6.705), (-0.6567, -9.5, 6.737), (-0.5902, -9.5, 6.75), (0.25, -9.5, 6.59), (0.2632, -9.5, 6.657), (0.2953, -9.5, 6.705), (0.3433, -9.5, 6.737), (0.4098, -9.5, 6.75), (0.7368, -9.5, 6.657), (0.75, -9.5, 6.59), (0.7047, -9.5, 6.705), (0.6567, -9.5, 6.737), (0.5902, -9.5, 6.75), (0.6567, -9.5, 4.263), (0.5902, -9.5, 4.25), (0.7047, -9.5, 4.295), (0.7368, -9.5, 4.343), (0.75, -9.5, 4.41), (-0.5902, -9.5, 4.25), (-0.6567, -9.5, 4.263), (-0.7047, -9.5, 4.295), (-0.7368, -9.5, 4.343), (-0.75, -9.5, 4.41), (0.4098, -9.5, 4.25), (0.3433, -9.5, 4.263), (0.2953, -9.5, 4.295), (0.2632, -9.5, 4.343), (0.25, -9.5, 4.41), (-0.75, -0.6615, 7.5), (-0.75, -0.6615, 7.5), (0.75, -0.6615, 7.5), (0.75, -0.6615, 7.5), (0.75, -1.0, 7.5), (-0.75, -1.0, 7.5), (0.75, -2.55, 7.5), (0.75, -2.55, 7.5), (-0.75, -2.55, 7.5), (-0.75, -2.55, 7.5), (-0.675, -0.7365, 7.75), (0.675, -0.7365, 7.75), (-0.74, -0.6715, 7.713), (0.74, -0.6715, 7.713), (-0.75, -0.6615, 7.675), (0.75, -0.6615, 7.675), (0.74, -2.54, 7.713), (-0.74, -2.54, 7.713), (0.75, -2.55, 7.675), (-0.75, -2.55, 7.675), (0.675, -1.0, 7.75), (-0.675, -1.0, 7.75), (0.1687, -0.7365, 7.9), (0.1687, -0.7365, 7.9), (0.1687, -1.0, 7.9), (0.1687, -1.0, 7.9), (-0.1687, -1.0, 7.9), (-0.1687, -1.0, 7.9), (-0.1687, -0.7365, 7.9), (-0.1687, -0.7365, 7.9), (-0.08437, -0.7365, 8.15), (-0.08437, -0.7365, 8.15), (0.08437, -0.7365, 8.15), (0.08437, -0.7365, 8.15), (0.08437, -1.0, 8.15), (0.08437, -1.0, 8.15), (-0.08437, -1.0, 8.15), (-0.08437, -1.0, 8.15), (-0.875, 1.0, 1.0), (-0.875, 1.0, 3.0), (0.875, 1.0, 3.0), (0.875, 1.0, 1.0), (-0.875, 0.8964, 5.171), (-0.875, 0.936, 5.09), (-0.875, 0.9697, 4.992), (-0.875, 0.9921, 4.89), (-0.875, 1.0, 4.8), (0.875, 1.0, 4.8), (0.875, 0.9921, 4.89), (0.875, 0.9697, 4.992), (0.875, 0.936, 5.09), (0.875, 0.8964, 5.171), (-0.875, 0.8041, 0.9596), (-0.875, 0.8041, 2.96), (0.875, 0.8041, 2.96), (0.875, 0.8041, 0.9596), (-0.875, 0.7005, 5.131), (-0.875, 0.7402, 5.05), (-0.875, 0.7738, 4.951), (-0.875, 0.7962, 4.849), (-0.875, 0.8041, 4.76), (0.875, 0.8041, 4.76), (0.875, 0.7962, 4.849), (0.875, 0.7738, 4.951), (0.875, 0.7402, 5.05), (0.875, 0.7005, 5.131), (0.0, -8.75, 7.0), (-0.75, -8.75, 7.0), (-0.75, -3.45, 7.0), (0.75, -3.45, 7.0), (0.75, -8.75, 7.0), (0.0, -8.75, 6.9), (-0.5625, -8.75, 6.9), (-0.5625, -3.45, 6.9), (0.5625, -3.45, 6.9), (0.5625, -8.75, 6.9), (1.6, -0.675, 0.675), (1.6, -0.675, 0.675), (1.6, 0.675, 0.675), (1.6, 0.675, 0.675), (1.6, -0.675, -0.568), (1.6, -0.675, -0.568), (1.6, -0.6634, -0.6263), (1.6, -0.6634, -0.6263), (1.6, -0.6485, -0.6485), (1.6, -0.6485, -0.6485), (1.6, -0.6263, -0.6634), (1.6, -0.6263, -0.6634), (1.6, -0.568, -0.675), (1.6, -0.568, -0.675), (1.6, 0.568, -0.675), (1.6, 0.568, -0.675), (1.6, 0.6263, -0.6634), (1.6, 0.6263, -0.6634), (1.6, 0.6485, -0.6485), (1.6, 0.6485, -0.6485), (1.6, 0.6634, -0.6263), (1.6, 0.6634, -0.6263), (1.6, 0.675, -0.568), (1.6, 0.675, -0.568), (1.6, 0.675, 1.325), (1.6, 0.675, 1.325), (1.6, -0.675, 1.325), (1.6, -0.675, 1.325), (1.6, 0.675, 2.675), (1.6, 0.675, 2.675), (1.6, -0.675, 2.675), (1.6, -0.675, 2.675), (-1.6, -0.675, 1.325), (-1.6, -0.675, 1.325), (-1.6, 0.675, 1.325), (-1.6, 0.675, 1.325), (-1.6, -0.675, 2.675), (-1.6, -0.675, 2.675), (-1.6, 0.675, 2.675), (-1.6, 0.675, 2.675), (-1.6, -0.675, 3.325), (-1.6, -0.675, 3.325), (-1.6, 0.675, 3.325), (-1.6, 0.675, 3.325), (-1.6, -0.675, 3.799), (-1.6, -0.675, 3.799), (-1.6, 0.8044, 4.539), (-1.6, 0.8044, 4.539), (-1.6, 0.8044, 4.539), (-1.6, 0.675, 4.619), (-1.6, 0.675, 4.619), (-1.6, 0.675, 4.619), (1.6, 0.5484, 5.138), (1.6, 0.5484, 5.138), (1.6, -0.675, 4.526), (1.6, -0.675, 4.526), (1.6, 0.5446, 5.124), (1.6, 0.5446, 5.124), (1.6, -0.3417, 6.588), (1.6, -0.3417, 6.588), (1.6, -0.4967, 6.675), (1.6, -0.4967, 6.675), (1.6, -0.675, 6.675), (1.6, -0.675, 6.675), (1.6, 0.675, 3.325), (1.6, 0.675, 3.325), (1.6, -0.675, 3.325), (1.6, -0.675, 3.325), (1.6, 0.675, 4.619), (1.6, 0.675, 4.619), (1.6, 0.675, 4.619), (1.6, 0.8044, 4.539), (1.6, 0.8044, 4.539), (1.6, 0.8044, 4.539), (1.6, -0.675, 3.799), (1.6, -0.675, 3.799), (-1.6, -5.325, 4.335), (-1.6, -5.325, 4.335), (-1.6, -5.325, 6.675), (-1.6, -5.325, 6.675), (-1.6, -5.335, 4.325), (-1.6, -5.335, 4.325), (-1.6, -6.675, 4.325), (-1.6, -6.675, 4.325), (-1.6, -6.675, 6.675), (-1.6, -6.675, 6.675), (-1.6, -1.325, 4.325), (-1.6, -1.325, 4.325), (-1.6, -1.325, 6.675), (-1.6, -1.325, 6.675), (-1.6, -2.05, 4.325), (-1.6, -2.05, 4.325), (-1.6, -2.275, 4.325), (-1.6, -2.275, 4.325), (-1.6, -2.7, 4.325), (-1.6, -2.7, 4.325), (-1.6, -2.675, 4.325), (-1.6, -2.675, 4.325), (-1.6, -2.675, 6.665), (-1.6, -2.675, 6.665), (-1.6, -2.665, 6.675), (-1.6, -2.665, 6.675), (1.6, -5.325, 4.335), (1.6, -5.325, 4.335), (1.6, -5.335, 4.325), (1.6, -5.335, 4.325), (1.6, -5.325, 6.675), (1.6, -5.325, 6.675), (1.6, -6.675, 6.675), (1.6, -6.675, 6.675), (1.6, -6.675, 4.325), (1.6, -6.675, 4.325), (1.6, -1.325, 6.675), (1.6, -1.325, 6.675), (1.6, -1.325, 4.325), (1.6, -1.325, 4.325), (1.6, -2.665, 6.675), (1.6, -2.665, 6.675), (1.6, -2.675, 6.665), (1.6, -2.675, 6.665), (1.6, -2.675, 4.325), (1.6, -2.675, 4.325), (1.6, -2.7, 4.325), (1.6, -2.7, 4.325), (1.6, -2.275, 4.325), (1.6, -2.275, 4.325), (1.6, -2.05, 4.325), (1.6, -2.05, 4.325), (1.6, -3.325, 6.665), (1.6, -3.325, 6.665), (1.6, -3.325, 4.325), (1.6, -3.325, 4.325), (1.6, -3.335, 6.675), (1.6, -3.335, 6.675), (1.6, -4.675, 6.675), (1.6, -4.675, 6.675), (1.6, -4.675, 4.335), (1.6, -4.675, 4.335), (1.6, -4.665, 4.325), (1.6, -4.665, 4.325), (-1.6, -3.325, 6.665), (-1.6, -3.325, 6.665), (-1.6, -3.335, 6.675), (-1.6, -3.335, 6.675), (-1.6, -3.325, 4.325), (-1.6, -3.325, 4.325), (-1.6, -4.665, 4.325), (-1.6, -4.665, 4.325), (-1.6, -4.675, 4.335), (-1.6, -4.675, 4.335), (-1.6, -4.675, 6.675), (-1.6, -4.675, 6.675), (1.6, -7.325, 6.675), (1.6, -7.325, 6.675), (1.6, -7.325, 4.325), (1.6, -7.325, 4.325), (1.6, -8.675, 6.675), (1.6, -8.675, 6.675), (1.6, -8.675, 4.325), (1.6, -8.675, 4.325), (-1.6, -7.325, 4.325), (-1.6, -7.325, 4.325), (-1.6, -7.325, 6.675), (-1.6, -7.325, 6.675), (-1.6, -8.675, 4.325), (-1.6, -8.675, 4.325), (-1.6, -8.675, 6.675), (-1.6, -8.675, 6.675), (-1.6, 0.5484, 5.138), (-1.6, 0.5484, 5.138), (-1.6, 0.5446, 5.124), (-1.6, 0.5446, 5.124), (-1.6, -0.675, 4.526), (-1.6, -0.675, 4.526), (-1.6, -0.675, 6.675), (-1.6, -0.675, 6.675), (-1.6, -0.4967, 6.675), (-1.6, -0.4967, 6.675), (-1.6, -0.3417, 6.588), (-1.6, -0.3417, 6.588), (-1.6, 0.675, 0.675), (-1.6, 0.675, 0.675), (-1.6, -0.675, 0.675), (-1.6, -0.675, 0.675), (-1.6, 0.675, -0.568), (-1.6, 0.675, -0.568), (-1.6, 0.6634, -0.6263), (-1.6, 0.6634, -0.6263), (-1.6, 0.6485, -0.6485), (-1.6, 0.6485, -0.6485), (-1.6, 0.6263, -0.6634), (-1.6, 0.6263, -0.6634), (-1.6, 0.568, -0.675), (-1.6, 0.568, -0.675), (-1.6, -0.568, -0.675), (-1.6, -0.568, -0.675), (-1.6, -0.6263, -0.6634), (-1.6, -0.6263, -0.6634), (-1.6, -0.6485, -0.6485), (-1.6, -0.6485, -0.6485), (-1.6, -0.6634, -0.6263), (-1.6, -0.6634, -0.6263), (-1.6, -0.675, -0.568), (-1.6, -0.675, -0.568), (1.6, -0.675, 0.675), (1.6, -0.675, 0.675), (1.6, -0.675, 0.675), (1.6, 0.675, 0.675), (1.6, 0.675, 0.675), (1.6, 0.675, 0.675), (1.6, -0.675, -0.568), (1.6, -0.675, -0.568), (1.6, -0.6634, -0.6263), (1.6, -0.6634, -0.6263), (1.6, -0.6485, -0.6485), (1.6, -0.6485, -0.6485), (1.6, -0.6263, -0.6634), (1.6, -0.6263, -0.6634), (1.6, -0.568, -0.675), (1.6, -0.568, -0.675), (1.6, 0.568, -0.675), (1.6, 0.568, -0.675), (1.6, 0.6263, -0.6634), (1.6, 0.6263, -0.6634), (1.6, 0.6485, -0.6485), (1.6, 0.6485, -0.6485), (1.6, 0.6634, -0.6263), (1.6, 0.6634, -0.6263), (1.6, 0.675, -0.568), (1.6, 0.675, -0.568), (1.6, 0.675, 1.325), (1.6, 0.675, 1.325), (1.6, 0.675, 1.325), (1.6, -0.675, 1.325), (1.6, -0.675, 1.325), (1.6, -0.675, 1.325), (1.6, 0.675, 2.675), (1.6, 0.675, 2.675), (1.6, 0.675, 2.675), (1.6, -0.675, 2.675), (1.6, -0.675, 2.675), (1.6, -0.675, 2.675), (-1.6, -0.675, 1.325), (-1.6, -0.675, 1.325), (-1.6, -0.675, 1.325), (-1.6, 0.675, 1.325), (-1.6, 0.675, 1.325), (-1.6, 0.675, 1.325), (-1.6, -0.675, 2.675), (-1.6, -0.675, 2.675), (-1.6, -0.675, 2.675), (-1.6, 0.675, 2.675), (-1.6, 0.675, 2.675), (-1.6, 0.675, 2.675), (-1.6, -0.675, 3.325), (-1.6, -0.675, 3.325), (-1.6, -0.675, 3.325), (-1.6, 0.675, 3.325), (-1.6, 0.675, 3.325), (-1.6, 0.675, 3.325), (-1.6, -0.675, 3.799), (-1.6, -0.675, 3.799), (-1.6, -0.675, 3.799), (-1.6, 0.8044, 4.539), (-1.6, 0.8044, 4.539), (-1.6, 0.8044, 4.539), (-1.6, 0.675, 4.619), (-1.6, 0.675, 4.619), (-1.6, 0.675, 4.619), (1.6, 0.5484, 5.138), (1.6, 0.5484, 5.138), (1.6, 0.5484, 5.138), (1.6, -0.675, 4.526), (1.6, -0.675, 4.526), (1.6, -0.675, 4.526), (1.6, 0.5446, 5.124), (1.6, 0.5446, 5.124), (1.6, 0.5446, 5.124), (1.6, -0.3417, 6.588), (1.6, -0.3417, 6.588), (1.6, -0.4967, 6.675), (1.6, -0.4967, 6.675), (1.6, -0.675, 6.675), (1.6, -0.675, 6.675), (1.6, -0.675, 6.675), (1.6, 0.675, 3.325), (1.6, 0.675, 3.325), (1.6, 0.675, 3.325), (1.6, -0.675, 3.325), (1.6, -0.675, 3.325), (1.6, -0.675, 3.325), (1.6, 0.675, 4.619), (1.6, 0.675, 4.619), (1.6, 0.675, 4.619), (1.6, 0.8044, 4.539), (1.6, 0.8044, 4.539), (1.6, 0.8044, 4.539), (1.6, -0.675, 3.799), (1.6, -0.675, 3.799), (1.6, -0.675, 3.799), (-1.6, -5.325, 4.335), (-1.6, -5.325, 4.335), (-1.6, -5.325, 4.335), (-1.6, -5.325, 6.675), (-1.6, -5.325, 6.675), (-1.6, -5.325, 6.675), (-1.6, -5.335, 4.325), (-1.6, -5.335, 4.325), (-1.6, -5.335, 4.325), (-1.6, -6.675, 4.325), (-1.6, -6.675, 4.325), (-1.6, -6.675, 4.325), (-1.6, -6.675, 6.675), (-1.6, -6.675, 6.675), (-1.6, -6.675, 6.675), (-1.6, -1.325, 4.325), (-1.6, -1.325, 4.325), (-1.6, -1.325, 4.325), (-1.6, -1.325, 6.675), (-1.6, -1.325, 6.675), (-1.6, -1.325, 6.675), (-1.6, -2.05, 4.325), (-1.6, -2.05, 4.325), (-1.6, -2.275, 4.325), (-1.6, -2.275, 4.325), (-1.6, -2.7, 4.325), (-1.6, -2.7, 4.325), (-1.6, -2.7, 4.325), (-1.6, -2.675, 4.325), (-1.6, -2.675, 4.325), (-1.6, -2.675, 4.325), (-1.6, -2.675, 6.665), (-1.6, -2.675, 6.665), (-1.6, -2.675, 6.665), (-1.6, -2.665, 6.675), (-1.6, -2.665, 6.675), (-1.6, -2.665, 6.675), (1.6, -5.325, 4.335), (1.6, -5.325, 4.335), (1.6, -5.325, 4.335), (1.6, -5.335, 4.325), (1.6, -5.335, 4.325), (1.6, -5.335, 4.325), (1.6, -5.325, 6.675), (1.6, -5.325, 6.675), (1.6, -5.325, 6.675), (1.6, -6.675, 6.675), (1.6, -6.675, 6.675), (1.6, -6.675, 6.675), (1.6, -6.675, 4.325), (1.6, -6.675, 4.325), (1.6, -6.675, 4.325), (1.6, -1.325, 6.675), (1.6, -1.325, 6.675), (1.6, -1.325, 6.675), (1.6, -1.325, 4.325), (1.6, -1.325, 4.325), (1.6, -1.325, 4.325), (1.6, -2.665, 6.675), (1.6, -2.665, 6.675), (1.6, -2.665, 6.675), (1.6, -2.675, 6.665), (1.6, -2.675, 6.665), (1.6, -2.675, 6.665), (1.6, -2.675, 4.325), (1.6, -2.675, 4.325), (1.6, -2.675, 4.325), (1.6, -2.7, 4.325), (1.6, -2.7, 4.325), (1.6, -2.7, 4.325), (1.6, -2.275, 4.325), (1.6, -2.275, 4.325), (1.6, -2.05, 4.325), (1.6, -2.05, 4.325), (1.6, -3.325, 6.665), (1.6, -3.325, 6.665), (1.6, -3.325, 6.665), (1.6, -3.325, 4.325), (1.6, -3.325, 4.325), (1.6, -3.325, 4.325), (1.6, -3.335, 6.675), (1.6, -3.335, 6.675), (1.6, -3.335, 6.675), (1.6, -4.675, 6.675), (1.6, -4.675, 6.675), (1.6, -4.675, 6.675), (1.6, -4.675, 4.335), (1.6, -4.675, 4.335), (1.6, -4.675, 4.335), (1.6, -4.665, 4.325), (1.6, -4.665, 4.325), (1.6, -4.665, 4.325), (-1.6, -3.325, 6.665), (-1.6, -3.325, 6.665), (-1.6, -3.325, 6.665), (-1.6, -3.335, 6.675), (-1.6, -3.335, 6.675), (-1.6, -3.335, 6.675), (-1.6, -3.325, 4.325), (-1.6, -3.325, 4.325), (-1.6, -3.325, 4.325), (-1.6, -4.665, 4.325), (-1.6, -4.665, 4.325), (-1.6, -4.665, 4.325), (-1.6, -4.675, 4.335), (-1.6, -4.675, 4.335), (-1.6, -4.675, 4.335), (-1.6, -4.675, 6.675), (-1.6, -4.675, 6.675), (-1.6, -4.675, 6.675), (1.6, -7.325, 6.675), (1.6, -7.325, 6.675), (1.6, -7.325, 6.675), (1.6, -7.325, 4.325), (1.6, -7.325, 4.325), (1.6, -7.325, 4.325), (1.6, -8.675, 6.675), (1.6, -8.675, 6.675), (1.6, -8.675, 6.675), (1.6, -8.675, 4.325), (1.6, -8.675, 4.325), (1.6, -8.675, 4.325), (-1.6, -7.325, 4.325), (-1.6, -7.325, 4.325), (-1.6, -7.325, 4.325), (-1.6, -7.325, 6.675), (-1.6, -7.325, 6.675), (-1.6, -7.325, 6.675), (-1.6, -8.675, 4.325), (-1.6, -8.675, 4.325), (-1.6, -8.675, 4.325), (-1.6, -8.675, 6.675), (-1.6, -8.675, 6.675), (-1.6, -8.675, 6.675), (-1.6, 0.5484, 5.138), (-1.6, 0.5484, 5.138), (-1.6, 0.5484, 5.138), (-1.6, 0.5446, 5.124), (-1.6, 0.5446, 5.124), (-1.6, 0.5446, 5.124), (-1.6, -0.675, 4.526), (-1.6, -0.675, 4.526), (-1.6, -0.675, 4.526), (-1.6, -0.675, 6.675), (-1.6, -0.675, 6.675), (-1.6, -0.675, 6.675), (-1.6, -0.4967, 6.675), (-1.6, -0.4967, 6.675), (-1.6, -0.3417, 6.588), (-1.6, -0.3417, 6.588), (-1.6, 0.675, 0.675), (-1.6, 0.675, 0.675), (-1.6, 0.675, 0.675), (-1.6, -0.675, 0.675), (-1.6, -0.675, 0.675), (-1.6, -0.675, 0.675), (-1.6, 0.675, -0.568), (-1.6, 0.675, -0.568), (-1.6, 0.6634, -0.6263), (-1.6, 0.6634, -0.6263), (-1.6, 0.6485, -0.6485), (-1.6, 0.6485, -0.6485), (-1.6, 0.6263, -0.6634), (-1.6, 0.6263, -0.6634), (-1.6, 0.568, -0.675), (-1.6, 0.568, -0.675), (-1.6, -0.568, -0.675), (-1.6, -0.568, -0.675), (-1.6, -0.6263, -0.6634), (-1.6, -0.6263, -0.6634), (-1.6, -0.6485, -0.6485), (-1.6, -0.6485, -0.6485), (-1.6, -0.6634, -0.6263), (-1.6, -0.6634, -0.6263), (-1.6, -0.675, -0.568), (-1.6, -0.675, -0.568), (1.4, -0.675, 0.675), (1.4, -0.675, 0.675), (1.4, 0.675, 0.675), (1.4, 0.675, 0.675), (1.4, -0.675, -0.568), (1.4, -0.6634, -0.6263), (1.4, -0.6485, -0.6485), (1.4, -0.6263, -0.6634), (1.4, -0.568, -0.675), (1.4, 0.568, -0.675), (1.4, 0.6263, -0.6634), (1.4, 0.6485, -0.6485), (1.4, 0.6634, -0.6263), (1.4, 0.675, -0.568), (1.4, 0.675, 1.325), (1.4, 0.675, 1.325), (1.4, -0.675, 1.325), (1.4, -0.675, 1.325), (1.4, 0.675, 2.675), (1.4, 0.675, 2.675), (1.4, -0.675, 2.675), (1.4, -0.675, 2.675), (-1.4, -0.675, 1.325), (-1.4, -0.675, 1.325), (-1.4, 0.675, 1.325), (-1.4, 0.675, 1.325), (-1.4, -0.675, 2.675), (-1.4, -0.675, 2.675), (-1.4, 0.675, 2.675), (-1.4, 0.675, 2.675), (-1.4, -0.675, 3.325), (-1.4, -0.675, 3.325), (-1.4, 0.675, 3.325), (-1.4, 0.675, 3.325), (-1.4, -0.675, 3.799), (-1.4, -0.675, 3.799), (-1.4, 0.8044, 4.539), (-1.4, 0.8044, 4.539), (-1.4, 0.675, 4.619), (-1.4, 0.675, 4.619), (1.4, 0.5484, 5.138), (1.4, 0.5484, 5.138), (1.4, -0.675, 4.526), (1.4, -0.675, 4.526), (1.4, 0.5446, 5.124), (1.4, 0.5446, 5.124), (1.4, -0.3417, 6.588), (1.4, -0.4967, 6.675), (1.4, -0.675, 6.675), (1.4, -0.675, 6.675), (1.4, 0.675, 3.325), (1.4, 0.675, 3.325), (1.4, -0.675, 3.325), (1.4, -0.675, 3.325), (1.4, 0.675, 4.619), (1.4, 0.675, 4.619), (1.4, 0.8044, 4.539), (1.4, 0.8044, 4.539), (1.4, -0.675, 3.799), (1.4, -0.675, 3.799), (-1.4, -5.325, 4.335), (-1.4, -5.325, 4.335), (-1.4, -5.325, 6.675), (-1.4, -5.325, 6.675), (-1.4, -5.335, 4.325), (-1.4, -5.335, 4.325), (-1.4, -6.675, 4.325), (-1.4, -6.675, 4.325), (-1.4, -6.675, 6.675), (-1.4, -6.675, 6.675), (-1.4, -1.325, 4.325), (-1.4, -1.325, 4.325), (-1.4, -1.325, 6.675), (-1.4, -1.325, 6.675), (-1.4, -2.05, 4.325), (-1.4, -2.275, 4.325), (-1.6, -2.7, 4.325), (-1.6, -2.7, 4.325), (-1.4, -2.675, 4.325), (-1.4, -2.675, 4.325), (-1.4, -2.675, 6.665), (-1.4, -2.675, 6.665), (-1.4, -2.665, 6.675), (-1.4, -2.665, 6.675), (1.4, -5.325, 4.335), (1.4, -5.325, 4.335), (1.4, -5.335, 4.325), (1.4, -5.335, 4.325), (1.4, -5.325, 6.675), (1.4, -5.325, 6.675), (1.4, -6.675, 6.675), (1.4, -6.675, 6.675), (1.4, -6.675, 4.325), (1.4, -6.675, 4.325), (1.4, -1.325, 6.675), (1.4, -1.325, 6.675), (1.4, -1.325, 4.325), (1.4, -1.325, 4.325), (1.4, -2.665, 6.675), (1.4, -2.665, 6.675), (1.4, -2.675, 6.665), (1.4, -2.675, 6.665), (1.4, -2.675, 4.325), (1.4, -2.675, 4.325), (1.6, -2.7, 4.325), (1.6, -2.7, 4.325), (1.4, -2.275, 4.325), (1.4, -2.05, 4.325), (1.4, -3.325, 6.665), (1.4, -3.325, 6.665), (1.4, -3.325, 4.325), (1.4, -3.325, 4.325), (1.4, -3.335, 6.675), (1.4, -3.335, 6.675), (1.4, -4.675, 6.675), (1.4, -4.675, 6.675), (1.4, -4.675, 4.335), (1.4, -4.675, 4.335), (1.4, -4.665, 4.325), (1.4, -4.665, 4.325), (-1.4, -3.325, 6.665), (-1.4, -3.325, 6.665), (-1.4, -3.335, 6.675), (-1.4, -3.335, 6.675), (-1.4, -3.325, 4.325), (-1.4, -3.325, 4.325), (-1.4, -4.665, 4.325), (-1.4, -4.665, 4.325), (-1.4, -4.675, 4.335), (-1.4, -4.675, 4.335), (-1.4, -4.675, 6.675), (-1.4, -4.675, 6.675), (1.4, -7.325, 6.675), (1.4, -7.325, 6.675), (1.4, -7.325, 4.325), (1.4, -7.325, 4.325), (1.4, -8.675, 6.675), (1.4, -8.675, 6.675), (1.4, -8.675, 4.325), (1.4, -8.675, 4.325), (-1.4, -7.325, 4.325), (-1.4, -7.325, 4.325), (-1.4, -7.325, 6.675), (-1.4, -7.325, 6.675), (-1.4, -8.675, 4.325), (-1.4, -8.675, 4.325), (-1.4, -8.675, 6.675), (-1.4, -8.675, 6.675), (-1.4, 0.5484, 5.138), (-1.4, 0.5484, 5.138), (-1.4, 0.5446, 5.124), (-1.4, 0.5446, 5.124), (-1.4, -0.675, 4.526), (-1.4, -0.675, 4.526), (-1.4, -0.675, 6.675), (-1.4, -0.675, 6.675), (-1.4, -0.4967, 6.675), (-1.4, -0.3417, 6.588), (-1.4, 0.675, 0.675), (-1.4, 0.675, 0.675), (-1.4, -0.675, 0.675), (-1.4, -0.675, 0.675), (-1.4, 0.675, -0.568), (-1.4, 0.6634, -0.6263), (-1.4, 0.6485, -0.6485), (-1.4, 0.6263, -0.6634), (-1.4, 0.568, -0.675), (-1.4, -0.568, -0.675), (-1.4, -0.6263, -0.6634), (-1.4, -0.6485, -0.6485), (-1.4, -0.6634, -0.6263), (-1.4, -0.675, -0.568)], [], [(174, 180, 189, 185), (1761, 1760, 655, 657), (995, 985, 175, 184), (985, 995, 1007, 997), (997, 1007, 1008, 1013), (1759, 1002, 1000, 652), (1760, 1759, 652, 655), (1768, 1767, 1781, 653), (1019, 1120, 1125, 1111, 1109, 1107, 1105, 593, 1112), (95, 88, 1110, 83), (1210, 1220, 1043, 22, 1235, 1234, 1238, 1240, 1242), (1019, 1112, 1201, 1200, 1204, 1206, 1208, 1176, 1186), (1725, 1723, 1735, 1736), (1015, 1010, 1088, 1086), (120, 112, 127, 131), (1047, 1232, 1231, 1243, 1241, 1239, 1237, 156, 23), (1113, 1023, 1198, 1197, 1209, 1207, 1205, 1203, 597), (419, 1783, 1788, 679), (1236, 150, 1246, 1249), (670, 1786, 1791, 675), (144, 136, 151, 155), (448, 455, 1601, 1606), (22, 1043, 1057, 1251, 1250, 1254, 1256, 1258, 1260, 1262), (1056, 422, 1054, 1252, 160), (1047, 23, 1263, 1261, 1259, 1257, 1255, 1253, 168, 1055), (1058, 45, 44, 1068, 1077, 1075, 1073, 1072), (14, 15, 64, 65), (1082, 51, 1069, 1067, 1063), (43, 48, 1062, 1060), (1038, 1027, 1059, 50, 1085), (65, 64, 72, 34), (1068, 44, 1081, 1061, 1065), (51, 50, 1059, 1071, 1070, 1074, 1076, 1069), (30, 31, 1066, 1064), (69, 68, 32, 33), (25, 24, 49, 42), (34, 72, 41, 36), (36, 41, 40, 37), (37, 40, 38, 35), (68, 69, 35, 38), (1078, 1079, 1080, 1081, 44, 45), (1082, 1083, 1084, 1085, 50, 51), (42, 49, 53, 46), (46, 53, 52, 47), (47, 52, 48, 43), (1032, 1036, 1078, 45, 1058), (1090, 1092, 1039, 1037), (1096, 1094, 1098, 1100), (55, 1095, 1097, 54), (1093, 1099, 59, 1089), (56, 1101, 60, 57), (1087, 58, 61, 1091), (15, 14, 1026, 1031), (64, 15, 1031, 27), (14, 65, 26, 1026), (33, 32, 66, 67), (32, 68, 28, 66), (69, 33, 67, 29), (34, 36, 70, 71), (41, 72, 39, 73), (36, 37, 74, 70), (40, 41, 73, 75), (37, 35, 76, 74), (38, 40, 75, 77), (68, 38, 77, 28), (35, 69, 29, 76), (65, 34, 71, 26), (72, 64, 27, 39), (1103, 1104, 87, 1102), (1102, 87, 86, 1106), (1106, 86, 85, 1108), (1108, 85, 83, 1110), (1719, 1717, 1731, 1732), (1114, 1115, 1119), (1115, 1116, 1119), (1116, 1117, 1119), (1117, 1118, 1119), (1121, 1122, 1120), (1122, 1123, 1120), (1123, 1124, 1120), (1124, 1125, 1120), (88, 95, 99, 91), (91, 99, 98, 92), (92, 98, 97, 93), (93, 97, 634, 635), (1114, 1119, 1023, 1113, 592, 80, 81, 82, 79), (633, 988, 990, 649), (1003, 1168, 1170, 1001), (1767, 1766, 1780, 1781), (1174, 1755, 1769, 1172), (1176, 1177, 1178, 1179, 1180, 1182, 1186), (1192, 1194, 1195, 1196, 1197, 1198, 1188), (112, 120, 125, 116), (116, 125, 124, 117), (117, 124, 123, 118), (118, 123, 1193, 1181), (596, 1202, 135, 128), (128, 135, 134, 129), (129, 134, 133, 130), (130, 133, 131, 127), (669, 670, 675, 677), (1210, 1211, 1212, 1213, 1214, 1216, 1220), (1226, 1228, 1229, 1230, 1231, 1232, 1222), (136, 144, 149, 140), (140, 149, 148, 141), (141, 148, 147, 142), (142, 147, 1227, 1215), (150, 1236, 159, 152), (152, 159, 158, 153), (153, 158, 157, 154), (154, 157, 155, 151), (1034, 1029, 1215, 1227), (160, 1252, 173, 162), (162, 173, 172, 163), (163, 172, 171, 164), (164, 171, 170, 165), (165, 170, 169, 166), (166, 169, 167, 161), (1249, 1246, 161, 167), (189, 180, 183, 191), (191, 183, 182, 192), (192, 182, 181, 193), (193, 181, 646, 647), (174, 185, 188, 176), (176, 188, 187, 177), (177, 187, 186, 178), (178, 186, 184, 175), (1834, 1837, 2053, 2048), (994, 1264, 1265, 992), (184, 320, 318, 995), (186, 321, 320, 184), (187, 322, 321, 186), (188, 323, 322, 187), (185, 324, 323, 188), (189, 325, 324, 185), (191, 326, 325, 189), (192, 327, 326, 191), (193, 328, 327, 192), (647, 329, 328, 193), (993, 319, 329, 647), (1942, 1943, 2200, 2198), (3, 1266, 1267, 2), (1005, 1268, 330, 993), (1006, 1269, 332, 1004), (995, 331, 333, 1007), (1835, 1833, 2047, 2050), (984, 1270, 1271, 986), (997, 1272, 334, 985), (998, 1273, 336, 996), (987, 335, 337, 999), (1940, 1941, 2197, 2195), (4, 1274, 1275, 631), (1013, 1276, 338, 997), (1131, 1277, 340, 1016), (1140, 1278, 341, 1127), (999, 339, 342, 1139), (1832, 1828, 2039, 2045), (1152, 1279, 1280, 1011), (1161, 1281, 343, 1148), (634, 346, 345, 1160), (96, 347, 346, 634), (1020, 1282, 347, 96), (1009, 344, 348, 1018), (1938, 1939, 2194, 2192), (6, 1283, 1284, 7), (1159, 1285, 349, 1005), (1147, 1286, 351, 1158), (1012, 1287, 352, 1154), (1007, 350, 353, 1008), (1830, 1831, 2044, 2042), (1223, 1288, 1289, 1248), (1233, 1290, 354, 1225), (1048, 1291, 356, 145), (1051, 1292, 357, 1046), (1247, 355, 358, 1050), (1934, 1937, 2191, 2186), (1014, 1293, 1294, 1022), (1086, 361, 359, 1015), (1090, 362, 361, 1086), (1037, 363, 362, 1090), (1035, 1295, 363, 1037), (1189, 1296, 364, 1033), (1199, 1297, 365, 122), (10, 360, 366, 121), (1826, 1829, 2041, 2036), (1218, 1298, 1299, 1221), (1245, 1300, 367, 1217), (1041, 1301, 369, 1244), (1042, 1302, 370, 1040), (139, 368, 371, 18), (1935, 1933, 2185, 2188), (1021, 1303, 1304, 9), (1187, 1305, 372, 11), (1184, 1306, 374, 115), (1028, 1307, 375, 1183), (1039, 377, 376, 62), (1092, 378, 377, 1039), (1088, 379, 378, 1092), (1010, 373, 379, 1088), (1827, 1825, 2035, 2038), (1185, 1308, 1309, 1030), (674, 1310, 380, 114), (1244, 1311, 382, 1181), (1219, 1312, 383, 16), (137, 1313, 384, 138), (1029, 381, 385, 1215), (1932, 1924, 2171, 2183), (1190, 1314, 1315, 673), (63, 1316, 386, 1191), (1227, 1317, 388, 1034), (1224, 1318, 389, 143), (17, 1319, 390, 146), (1193, 387, 391, 1247), (1824, 1820, 2027, 2033), (20, 1320, 1321, 1044), (672, 1323, 392, 1041), (1056, 1324, 394, 1322), (1045, 393, 395, 421), (1930, 1931, 2182, 2180), (1049, 1325, 1326, 666), (418, 1327, 396, 19), (667, 1328, 398, 1054), (1050, 397, 399, 1053), (1331, 1329, 1333), (1141, 1330, 1332, 1138), (1128, 1334, 277, 1142), (1137, 276, 278, 1126), (1337, 1335, 1339), (1143, 1336, 1338, 1141), (1129, 1340, 280, 1144), (637, 279, 281, 1135), (1343, 1341, 1345), (1145, 1342, 1344, 1143), (1130, 1346, 283, 1146), (638, 282, 284, 1136), (1349, 1347, 1351), (1139, 1348, 1350, 1145), (1132, 1352, 286, 640), (639, 285, 287, 102), (1355, 1353, 1357), (1162, 1354, 1356, 1159), (1149, 1358, 289, 1163), (641, 288, 290, 1155), (1361, 1359, 1363), (1164, 1360, 1362, 1162), (1150, 1364, 292, 1165), (642, 291, 293, 1156), (1367, 1365, 1369), (1166, 1366, 1368, 1164), (1151, 1370, 295, 1167), (643, 294, 296, 1157), (1373, 1371, 1375), (1160, 1372, 1374, 1166), (1153, 1376, 298, 645), (644, 297, 299, 108), (1822, 1823, 2032, 2030), (1133, 1377, 1378, 636), (1017, 1379, 400, 1134), (1024, 1380, 402, 8), (90, 404, 403, 1025), (635, 405, 404, 90), (1138, 401, 405, 635), (1928, 1929, 2179, 2177), (630, 1381, 1382, 0), (646, 408, 406, 987), (181, 409, 408, 646), (182, 410, 409, 181), (183, 411, 410, 182), (180, 412, 411, 183), (174, 413, 412, 180), (176, 414, 413, 174), (177, 415, 414, 176), (178, 416, 415, 177), (175, 417, 416, 178), (985, 407, 417, 175), (1383, 1385, 1265, 1264), (1387, 1384, 318, 320), (1388, 1387, 320, 321), (1389, 1388, 321, 322), (1390, 1389, 322, 323), (1391, 1390, 323, 324), (1392, 1391, 324, 325), (1393, 1392, 325, 326), (1394, 1393, 326, 327), (1395, 1394, 327, 328), (1396, 1395, 328, 329), (1386, 1396, 329, 319), (1397, 1399, 1267, 1266), (1401, 1398, 330, 1268), (1403, 1402, 332, 1269), (1400, 1404, 333, 331), (1405, 1407, 1271, 1270), (1409, 1406, 334, 1272), (1411, 1410, 336, 1273), (1408, 1412, 337, 335), (1413, 1415, 1275, 1274), (1417, 1414, 338, 1276), (1419, 1418, 340, 1277), (1422, 1420, 341, 1278), (1416, 1423, 342, 339), (1425, 1427, 1280, 1279), (1429, 1426, 343, 1281), (1431, 1430, 345, 346), (1432, 1431, 346, 347), (1433, 1432, 347, 1282), (1428, 1434, 348, 344), (1435, 1437, 1284, 1283), (1439, 1436, 349, 1285), (1442, 1440, 351, 1286), (1445, 1443, 352, 1287), (1438, 1446, 353, 350), (1447, 1449, 1289, 1288), (1451, 1448, 354, 1290), (1453, 1452, 356, 1291), (1455, 1454, 357, 1292), (1450, 1456, 358, 355), (1457, 1459, 1294, 1293), (1461, 1458, 359, 361), (1462, 1461, 361, 362), (1463, 1462, 362, 363), (1464, 1463, 363, 1295), (1466, 1465, 364, 1296), (1468, 1467, 365, 1297), (1460, 1469, 366, 360), (1470, 1472, 1299, 1298), (1474, 1471, 367, 1300), (1476, 1475, 369, 1301), (1478, 1477, 370, 1302), (1473, 1479, 371, 368), (1480, 1482, 1304, 1303), (1484, 1481, 372, 1305), (1486, 1485, 374, 1306), (1488, 1487, 375, 1307), (1490, 1489, 376, 377), (1491, 1490, 377, 378), (1492, 1491, 378, 379), (1483, 1492, 379, 373), (1493, 1495, 1309, 1308), (1497, 1494, 380, 1310), (1499, 1498, 382, 1311), (1501, 1500, 383, 1312), (1503, 1502, 384, 1313), (1496, 1504, 385, 381), (1505, 1507, 1315, 1314), (1509, 1506, 386, 1316), (1511, 1510, 388, 1317), (1513, 1512, 389, 1318), (1515, 1514, 390, 1319), (1508, 1516, 391, 387), (1517, 1519, 1321, 1320), (1521, 1518, 392, 1323), (1523, 1522, 394, 1324), (1520, 1524, 395, 393), (1525, 1527, 1326, 1325), (1529, 1526, 396, 1327), (1531, 1530, 398, 1328), (1528, 1532, 399, 397), (1533, 1535, 1378, 1377), (1537, 1534, 400, 1379), (1539, 1538, 402, 1380), (1541, 1540, 403, 404), (1542, 1541, 404, 405), (1536, 1542, 405, 401), (1543, 1545, 1382, 1381), (1547, 1544, 406, 408), (1548, 1547, 408, 409), (1549, 1548, 409, 410), (1550, 1549, 410, 411), (1551, 1550, 411, 412), (1552, 1551, 412, 413), (1553, 1552, 413, 414), (1554, 1553, 414, 415), (1555, 1554, 415, 416), (1556, 1555, 416, 417), (1546, 1556, 417, 407), (456, 1586, 1577, 450, 422, 1052), (442, 431, 1631, 1607), (454, 443, 1611, 1597), (450, 1581, 1562, 432, 1054, 422), (462, 1591, 1592, 468, 1052, 422), (460, 425, 1623, 1632), (438, 1571, 1557, 426, 1056, 1322), (444, 1576, 1582, 456, 1052, 667), (466, 461, 1636, 1612), (1640, 485, 554, 1680), (468, 1596, 1567, 438, 1322, 1052), (426, 1561, 1587, 462, 422, 1056), (436, 467, 1616, 1621), (1656, 509, 570, 1696), (432, 1566, 1572, 444, 667, 1054), (430, 449, 1603, 1627), (1557, 1558, 426), (1558, 1559, 426), (1559, 1560, 426), (1560, 1561, 426), (1562, 1563, 432), (1563, 1564, 432), (1564, 1565, 432), (1565, 1566, 432), (1567, 1568, 438), (1568, 1569, 438), (1569, 1570, 438), (1570, 1571, 438), (1572, 1573, 444), (1573, 1574, 444), (1574, 1575, 444), (1575, 1576, 444), (1577, 1578, 450), (1578, 1579, 450), (1579, 1580, 450), (1580, 1581, 450), (1582, 1583, 456), (1583, 1584, 456), (1584, 1585, 456), (1585, 1586, 456), (1587, 1588, 462), (1588, 1589, 462), (1589, 1590, 462), (1590, 1591, 462), (1592, 1593, 468), (1593, 1594, 468), (1594, 1595, 468), (1595, 1596, 468), (454, 1597, 1598, 457), (457, 1598, 1599, 458), (458, 1599, 1600, 459), (459, 1600, 1601, 455), (1603, 449, 453, 1602), (1602, 453, 452, 1604), (1604, 452, 451, 1605), (1605, 451, 448, 1606), (442, 1607, 1608, 445), (445, 1608, 1609, 446), (446, 1609, 1610, 447), (447, 1610, 1611, 443), (466, 1612, 1613, 469), (469, 1613, 1614, 470), (470, 1614, 1615, 471), (471, 1615, 1616, 467), (1618, 437, 441, 1617), (1617, 441, 440, 1619), (1619, 440, 439, 1620), (1620, 439, 436, 1621), (1623, 425, 429, 1622), (1622, 429, 428, 1624), (1624, 428, 427, 1625), (1625, 427, 424, 1626), (430, 1627, 1628, 433), (433, 1628, 1629, 434), (434, 1629, 1630, 435), (435, 1630, 1631, 431), (460, 1632, 1633, 463), (463, 1633, 1634, 464), (464, 1634, 1635, 465), (465, 1635, 1636, 461), (424, 437, 1618, 1626), (1637, 1638, 513, 512), (1638, 1639, 514, 513), (1639, 484, 515, 514), (484, 1641, 516, 515), (1642, 1643, 518, 517), (1644, 1642, 517, 519), (1645, 1644, 519, 520), (1646, 1645, 520, 521), (1647, 1648, 523, 522), (1648, 1649, 524, 523), (1649, 1650, 525, 524), (1650, 1651, 526, 525), (1652, 1653, 528, 527), (1653, 1654, 529, 528), (1654, 1655, 530, 529), (1655, 507, 531, 530), (1657, 1658, 533, 532), (1659, 1657, 532, 534), (1660, 1659, 534, 535), (1661, 1660, 535, 536), (1662, 1663, 538, 537), (1664, 1662, 537, 539), (1665, 1664, 539, 540), (1666, 1665, 540, 541), (1667, 1668, 543, 542), (1668, 1669, 544, 543), (1669, 1670, 545, 544), (1670, 1671, 546, 545), (1672, 1673, 548, 547), (1673, 1674, 549, 548), (1674, 1675, 550, 549), (1675, 1676, 551, 550), (1658, 1666, 541, 533), (1663, 1672, 547, 538), (1643, 1667, 542, 518), (1671, 1647, 522, 546), (507, 1661, 536, 531), (1651, 1637, 512, 526), (1641, 1646, 521, 516), (1676, 1652, 527, 551), (571, 1695, 1694, 1693, 1692, 1716, 1715, 1714, 1713, 1712, 1703, 1702, 1704, 1705, 1706, 1698, 1697, 1699, 1700, 1701), (1711, 1710, 1709, 1708, 1707, 1683, 1682, 1684, 1685, 1686, 1681, 555, 1679, 1678, 1677, 1691, 1690, 1689, 1688, 1687), (505, 506, 588, 589), (492, 494, 572, 573), (482, 1640, 1680, 556), (504, 505, 589, 590), (494, 495, 574, 572), (472, 474, 557, 558), (502, 504, 590, 591), (495, 496, 575, 574), (474, 475, 559, 557), (498, 492, 573, 581), (496, 493, 576, 575), (475, 476, 560, 559), (503, 497, 578, 587), (497, 499, 577, 578), (476, 473, 561, 560), (478, 472, 558, 582), (499, 500, 579, 577), (491, 488, 562, 563), (488, 477, 586, 562), (500, 501, 580, 579), (490, 491, 563, 564), (493, 1656, 1696, 576), (501, 498, 581, 580), (489, 490, 564, 565), (483, 487, 566, 552), (481, 478, 582, 583), (487, 489, 565, 566), (473, 482, 556, 561), (480, 481, 583, 584), (511, 508, 567, 568), (508, 502, 591, 567), (479, 480, 584, 585), (510, 511, 568, 569), (486, 483, 552, 553), (477, 479, 585, 586), (509, 510, 569, 570), (485, 486, 553, 554), (506, 503, 587, 588), (1718, 1720, 1104, 1103), (1720, 1721, 13, 1104), (1722, 1718, 1103, 12), (1724, 1726, 1202, 596), (1721, 1724, 596, 13), (1726, 1722, 12, 1202), (603, 598, 1742, 1744), (126, 594, 599, 614), (78, 595, 602, 606), (595, 132, 619, 602), (594, 84, 611, 599), (1727, 1728, 612, 609), (609, 612, 1730, 1729), (1729, 1730, 1732, 1731), (599, 611, 613, 601), (601, 613, 612, 600), (600, 612, 1728, 1737), (606, 602, 604, 608), (608, 604, 605, 609), (609, 605, 1738, 1727), (615, 618, 620, 617), (617, 620, 1734, 1733), (1733, 1734, 1736, 1735), (1737, 615, 617, 600), (600, 617, 616, 601), (601, 616, 614, 599), (618, 1738, 605, 620), (620, 605, 604, 621), (621, 604, 602, 619), (1737, 1738, 618, 615), (1741, 1740, 1750, 1751), (1737, 1728, 623, 624), (610, 607, 1745, 1739), (1727, 1738, 1743, 1746), (1752, 1749, 1747, 1753), (622, 625, 1754, 1748), (1739, 1745, 626, 627), (1744, 1742, 628, 629), (1756, 1, 987, 999), (1758, 1757, 1005, 993), (1169, 89, 635, 634), (100, 103, 1141, 1138), (103, 104, 1143, 1141), (104, 1762, 1145, 1143), (1762, 1763, 1139, 1145), (1764, 1765, 1162, 1159), (1765, 110, 1164, 1162), (110, 111, 1166, 1164), (111, 107, 1160, 1166), (89, 100, 1138, 635), (1757, 1764, 1159, 1005), (1763, 1756, 999, 1139), (107, 1169, 634, 1160), (1175, 989, 647, 646), (1, 1175, 646, 987), (989, 1758, 993, 647), (648, 1772, 991, 1173), (1772, 648, 1770, 1771), (1771, 1770, 1777, 1778), (1782, 1773, 663, 1171), (1773, 1782, 654, 1774), (1774, 654, 656, 1775), (1775, 656, 1779, 1776), (1776, 1779, 1778, 1777), (106, 632, 651, 660), (105, 1761, 657, 659), (5, 101, 661, 650), (101, 105, 659, 661), (94, 1768, 653, 662), (109, 106, 660, 658), (1755, 5, 650, 1769), (190, 179, 664, 665), (1766, 109, 658, 1780), (632, 633, 649, 651), (1784, 21, 1050, 1053), (21, 668, 1247, 1050), (670, 669, 1041, 1244), (423, 1784, 1053, 671), (669, 1787, 672, 1041), (1785, 1786, 1181, 1193), (1786, 670, 1244, 1181), (668, 1785, 1193, 1247), (1787, 423, 671, 672), (675, 676, 678, 677), (677, 678, 1789, 680, 1792), (1791, 1790, 676, 675), (21, 1784, 1789, 678), (1785, 668, 676, 1790), (1787, 669, 677, 1792), (668, 21, 678, 676), (1783, 420, 681, 1788), (113, 119, 682, 683), (1793, 1795, 685, 684), (1797, 1793, 684, 686), (1799, 1797, 686, 687), (1801, 1799, 687, 688), (1803, 1801, 688, 689), (1805, 1803, 689, 690), (1807, 1805, 690, 691), (1809, 1807, 691, 692), (1811, 1809, 692, 693), (1813, 1811, 693, 694), (1815, 1813, 694, 695), (1795, 1815, 695, 685), (1817, 1819, 697, 696), (1821, 1817, 696, 698), (209, 1821, 698, 699), (1819, 209, 699, 697), (211, 210, 701, 700), (212, 211, 700, 702), (213, 212, 702, 703), (210, 213, 703, 701), (215, 1836, 705, 704), (1838, 215, 704, 706), (1839, 1838, 706, 1421), (1842, 1840, 707, 1424), (1836, 1843, 708, 705), (1845, 1847, 710, 709), (1849, 1845, 709, 711), (1851, 1849, 711, 712), (1853, 1851, 712, 713), (1855, 1853, 713, 714), (1847, 1855, 714, 710), (1857, 1859, 716, 715), (1861, 1857, 715, 1441), (1864, 1862, 717, 1444), (1867, 1865, 718, 719), (1859, 1867, 719, 716), (1869, 1871, 721, 720), (1873, 1869, 720, 722), (1875, 1873, 722, 723), (1877, 1875, 723, 724), (1871, 1877, 724, 721), (1879, 1881, 726, 725), (1883, 1879, 725, 727), (1885, 1883, 727, 728), (1887, 1885, 728, 729), (1889, 1887, 729, 730), (1891, 1889, 730, 731), (1893, 1891, 731, 732), (1881, 1893, 732, 726), (1895, 1897, 734, 733), (1899, 1895, 733, 735), (1901, 1899, 735, 736), (1903, 1901, 736, 737), (1897, 1903, 737, 734), (1905, 1907, 739, 738), (1909, 1905, 738, 740), (1911, 1909, 740, 741), (1913, 1911, 741, 742), (1915, 1913, 742, 743), (1917, 1915, 743, 744), (1919, 1917, 744, 745), (1907, 1919, 745, 739), (1921, 1923, 747, 746), (1925, 1921, 746, 748), (1927, 1925, 748, 749), (260, 1927, 749, 750), (261, 260, 750, 751), (1923, 261, 751, 747), (263, 1936, 753, 752), (264, 263, 752, 754), (265, 264, 754, 755), (266, 265, 755, 756), (1944, 266, 756, 757), (1936, 1944, 757, 753), (1945, 1947, 759, 758), (1949, 1945, 758, 760), (1951, 1949, 760, 761), (1947, 1951, 761, 759), (1953, 1955, 763, 762), (1957, 1953, 762, 764), (1959, 1957, 764, 765), (1955, 1959, 765, 763), (1961, 1963, 767, 766), (1965, 1961, 766, 768), (1967, 1965, 768, 769), (1969, 1967, 769, 770), (1971, 1969, 770, 771), (1963, 1971, 771, 767), (1973, 1975, 773, 772), (1977, 1973, 772, 774), (1979, 1977, 774, 775), (1981, 1979, 775, 776), (1983, 1981, 776, 777), (1985, 1983, 777, 778), (1987, 1985, 778, 779), (1989, 1987, 779, 780), (1991, 1989, 780, 781), (1993, 1991, 781, 782), (1995, 1993, 782, 783), (1975, 1995, 783, 773), (2196, 2199, 2397, 2396), (2046, 2040, 2294, 2298), (2193, 855, 2395, 2394), (2043, 803, 2297, 2296), (2187, 854, 2393, 2390), (2037, 802, 2295, 2292), (2190, 852, 2389, 2391), (801, 800, 2291, 2293), (2184, 2172, 2380, 2388), (2034, 2028, 2286, 2290), (2181, 851, 2387, 2386), (2031, 799, 2289, 2288), (2178, 850, 2385, 2384), (2024, 2029, 2287, 2284), (2174, 2176, 2383, 2382), (2026, 2023, 2283, 2285), (267, 262, 2189, 2201), (216, 1841, 2056, 2054), (1948, 1946, 2203, 2206), (217, 1844, 2059, 2057), (269, 1950, 2209, 2204), (218, 214, 2051, 2060), (270, 1952, 2212, 2210), (1848, 1846, 2062, 2065), (271, 268, 2207, 2213), (220, 1850, 2068, 2063), (1956, 1954, 2215, 2218), (221, 1852, 2071, 2069), (273, 1958, 2221, 2216), (222, 1854, 2073, 2072), (274, 1960, 2224, 2222), (223, 1856, 2075, 2074), (275, 272, 2219, 2225), (224, 219, 2066, 2076), (1964, 1962, 2227, 2230), (1860, 1858, 2078, 2081), (301, 1966, 2233, 2228), (226, 1863, 2084, 2079), (302, 1968, 2236, 2234), (227, 1866, 2087, 2085), (303, 1970, 2239, 2237), (228, 1868, 2090, 2088), (304, 1972, 2241, 2240), (229, 225, 2082, 2091), (305, 300, 2231, 2242), (1872, 1870, 2093, 2096), (1976, 1974, 2243, 2246), (231, 1874, 2099, 2094), (307, 1978, 2249, 2244), (232, 1876, 2102, 2100), (308, 1980, 2251, 2250), (233, 1878, 2105, 2103), (309, 1982, 2253, 2252), (234, 230, 2097, 2106), (310, 1984, 2255, 2254), (1882, 1880, 2108, 2111), (311, 1986, 2257, 2256), (236, 1884, 2114, 2109), (312, 1988, 2259, 2258), (237, 1886, 2116, 2115), (313, 1990, 2261, 2260), (238, 1888, 2118, 2117), (314, 1992, 2263, 2262), (239, 1890, 2121, 2119), (315, 1994, 2265, 2264), (240, 1892, 2124, 2122), (316, 1996, 2267, 2266), (241, 1894, 2127, 2125), (317, 306, 2247, 2268), (242, 235, 2112, 2128), (1898, 1896, 2130, 2133), (244, 1900, 2136, 2131), (245, 1902, 2139, 2137), (1796, 1794, 1997, 2000), (246, 1904, 2142, 2140), (195, 1798, 2003, 1998), (247, 243, 2134, 2143), (196, 1800, 2005, 2004), (1908, 1906, 2145, 2148), (197, 1802, 2007, 2006), (249, 1910, 2151, 2146), (198, 1804, 2009, 2008), (250, 1912, 2154, 2152), (199, 1806, 2011, 2010), (251, 1914, 2157, 2155), (200, 1808, 2013, 2012), (252, 1916, 2160, 2158), (201, 1810, 2015, 2014), (253, 1918, 2163, 2161), (202, 1812, 2017, 2016), (254, 1920, 2165, 2164), (203, 1814, 2019, 2018), (255, 248, 2149, 2166), (204, 1816, 2021, 2020), (256, 1922, 2167, 2170), (205, 194, 2001, 2022), (257, 1926, 2173, 2168), (206, 1818, 2025, 797), (258, 259, 849, 2175), (207, 208, 798, 796), (2271, 2269, 2273, 2274, 2275, 2276, 2277, 2278, 2279, 2280, 2281, 2282), (897, 896, 898, 899), (901, 900, 902, 903), (2301, 2299, 2303, 2305, 2307), (2311, 2309, 2313, 2315, 2316, 2317), (2321, 2319, 2323, 2325, 2327), (2331, 2329, 2333, 2335, 2337), (2341, 2339, 2343, 2344, 2345, 2347, 2349, 2351), (2355, 2353, 2357, 2359, 2361), (2365, 2363, 2367, 2369, 2371, 2373, 2375, 2376), (2379, 2377, 2381, 949, 950, 951), (2392, 952, 954, 955, 2398, 2399), (2403, 2401, 2405, 2407), (2411, 2409, 2413, 2415), (2419, 2417, 2421, 2423, 2425, 2426), (2429, 2427, 2431, 2432, 2433, 2434, 2435, 2436, 2437, 2438, 2439, 2440), (2052, 2049, 2300, 2302), (856, 2202, 2400, 956), (804, 2055, 2304, 904), (857, 853, 953, 957), (806, 2058, 2306, 906), (2208, 2205, 2402, 2404), (807, 2061, 2308, 907), (858, 2211, 2406, 958), (808, 805, 905, 908), (860, 2214, 2408, 960), (2067, 2064, 2310, 2312), (861, 859, 959, 961), (809, 2070, 2314, 909), (2220, 2217, 2410, 2412), (811, 812, 912, 911), (862, 2223, 2414, 962), (812, 813, 913, 912), (864, 2226, 2416, 964), (813, 2077, 2318, 913), (865, 863, 963, 965), (814, 810, 910, 914), (2232, 2229, 2418, 2420), (2083, 2080, 2320, 2322), (866, 2235, 2422, 966), (815, 2086, 2324, 915), (868, 2238, 2424, 968), (817, 2089, 2326, 917), (869, 870, 970, 969), (818, 2092, 2328, 918), (870, 871, 971, 970), (819, 816, 916, 919), (871, 867, 967, 971), (2098, 2095, 2330, 2332), (2248, 2245, 2428, 2430), (820, 2101, 2334, 920), (872, 874, 974, 972), (822, 2104, 2336, 922), (874, 875, 975, 974), (823, 2107, 2338, 923), (875, 876, 976, 975), (824, 821, 921, 924), (876, 877, 977, 976), (2113, 2110, 2340, 2342), (877, 878, 978, 977), (825, 827, 927, 925), (878, 879, 979, 978), (827, 828, 928, 927), (879, 880, 980, 979), (828, 2120, 2346, 928), (880, 881, 981, 980), (829, 2123, 2348, 929), (881, 882, 982, 981), (830, 2126, 2350, 930), (882, 883, 983, 982), (831, 2129, 2352, 931), (883, 873, 973, 983), (832, 826, 926, 932), (2135, 2132, 2354, 2356), (833, 2138, 2358, 933), (835, 2141, 2360, 935), (2002, 1999, 2270, 2272), (836, 2144, 2362, 936), (784, 786, 886, 884), (837, 834, 934, 937), (786, 787, 887, 886), (2150, 2147, 2364, 2366), (787, 788, 888, 887), (838, 2153, 2368, 938), (788, 789, 889, 888), (840, 2156, 2370, 940), (789, 790, 890, 889), (841, 2159, 2372, 941), (790, 791, 891, 890), (842, 2162, 2374, 942), (791, 792, 892, 891), (843, 844, 944, 943), (792, 793, 893, 892), (844, 845, 945, 944), (793, 794, 894, 893), (845, 839, 939, 945), (794, 795, 895, 894), (847, 2169, 2378, 947), (795, 785, 885, 895), (846, 848, 948, 946)])
me_cube_001.polygons.foreach_set('use_smooth', [True] * 928)
me_cube_001.use_remesh_preserve_volume = False
me_cube_001.use_remesh_preserve_attributes = False
me_cube_001.use_mirror_vertex_groups = False
me_cube_001.update()

# ---- objects
ob_cube_002 = bpy.data.objects.new('Cube.002', me_cube_002)
ob_cube_001 = bpy.data.objects.new('Cube.001', me_cube)
ob_cube = bpy.data.objects.new('Cube', me_cube_001)

# ---- transforms, parenting, visibility, modifiers, constraints
ob_cube_002.location = (-1.14, 0.07565, 6.035)
ob_cube_002.scale = (0.5, 1.0, 1.0)
ob_cube_002.lineart.crease_threshold = 0.0
ob_cube_001.location = (1.36, 0.07565, 6.035)
ob_cube_001.scale = (0.5, 1.0, 1.0)
ob_cube_001.lineart.crease_threshold = 0.0
ob_cube.location = (0.0, 0.0, 0.0)
ob_cube.lineart.crease_threshold = 0.0

# ---- collection membership
col_collection_1.objects.link(ob_cube_002)
col_collection_1.objects.link(ob_cube_001)
col_collection_1.objects.link(ob_cube)

# ---- scene / render settings (as saved in the file)
scene.frame_start = 1; scene.frame_end = 250; scene.frame_set(1)
scene.render.engine = 'BLENDER_EEVEE_NEXT'
scene.render.resolution_percentage = 50
scene.render.dither_intensity = 0.0
scene.cycles.use_denoising = False
scene.cycles.samples = 128
scene.cycles.sampling_pattern = 'TABULATED_SOBOL'
scene.cycles.light_sampling_threshold = 0.0
scene.cycles.use_adaptive_sampling = False
scene.cycles.use_light_tree = False
scene.cycles.blur_glossy = 0.0
scene.cycles.sample_clamp_indirect = 0.0
scene.view_settings.view_transform = 'Standard'
bpy.context.view_layer.update()

# ---- added for rendering (the .blend has no active camera and no usable light): camera, sun
cam_auto = bpy.data.cameras.new('AutoCamera')
cam_auto.lens = 50.0
cam_auto.sensor_width = 36.0
cam_auto.clip_end = 1000.0
ob_auto_camera = bpy.data.objects.new('AutoCamera', cam_auto)
scene.collection.objects.link(ob_auto_camera)
ob_auto_camera.location = (13.9997, -21.4992, 14.7664)
ob_auto_camera.rotation_euler = (1.09748, -7.21219e-08, 0.694738)
scene.camera = ob_auto_camera
light_auto_sun = bpy.data.lights.new('AutoSun', 'SUN')
light_auto_sun.energy = 3.0
light_auto_sun.angle = 0.0523599
ob_auto_sun = bpy.data.objects.new('AutoSun', light_auto_sun)
scene.collection.objects.link(ob_auto_sun)
ob_auto_sun.rotation_euler = (0.872665, 0.174533, 0.523599)
bpy.context.view_layer.update()
